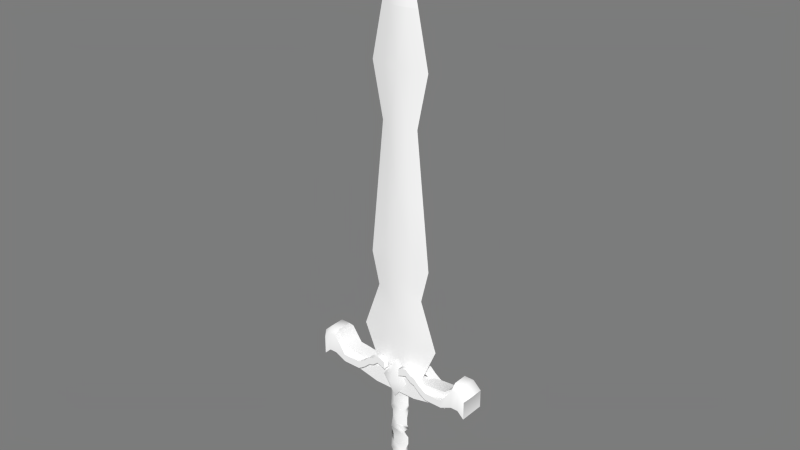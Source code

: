 # Source: sg-sword12.blend  (saved by Blender 2.74.0; exported with 4.5.12 LTS)
import bpy
from mathutils import Matrix  # noqa: F401  (used for matrix-valued properties, if any)

bpy.ops.wm.read_factory_settings(use_empty=True)
scene = bpy.context.scene
scene.name = 'SG___Sword12_'

# ---- collections
col_collection_1 = bpy.data.collections.new('Collection 1'); scene.collection.children.link(col_collection_1)

# ---- materials (node trees are filled in below, after node groups)
mat_symmetry = bpy.data.materials.new('Symmetry')
mat_symmetry.alpha_threshold = 0.0
mat_symmetry.use_transparent_shadow = False
mat_symmetry.diffuse_color = (1.0, 1.0, 1.0, 1.0)
mat_symmetry.specular_color = (0.2, 0.2, 0.2)
mat_symmetry.roughness = 0.5

# ---- material node trees

# ---- world
world_world = bpy.data.worlds.new('World'); scene.world = world_world
world_world.color = (0.2, 0.2, 0.2)
world_world.use_sun_shadow = False
world_world.sun_shadow_jitter_overblur = 0.0
world_world.cycles.sampling_method = 'MANUAL'
world_world.cycles.sample_map_resolution = 256

# ---- meshes
me_symmetry = bpy.data.meshes.new('Symmetry')
me_symmetry.from_pydata([(0.2381, 17.74, 87.76), (34.11, 17.74, 37.96), (-0.2381, 17.74, -11.16), (-34.11, 17.74, 38.65), (6.963e-16, 36.25, 38.3), (0.2381, -17.74, 87.76), (34.11, -17.74, 37.96), (-0.2381, -17.74, -11.16), (-34.11, -17.74, 38.65), (6.963e-16, -36.25, 38.3), (-36.77, -17.59, 6.654), (-36.77, -17.59, 52.11), (36.77, -17.59, 6.654), (36.77, -17.59, 52.11), (36.77, 17.59, 6.654), (36.77, 17.59, 52.11), (-36.77, 17.59, 6.654), (-36.77, 17.59, 52.11), (56.45, -17.59, 6.654), (56.45, -17.59, 52.11), (56.45, 17.59, 6.654), (56.45, 17.59, 52.11), (-56.45, -17.59, 6.654), (-56.45, -17.59, 52.11), (-56.45, 17.59, 6.654), (-56.45, 17.59, 52.11), (104.7, -17.59, 17.25), (104.7, -17.59, 62.71), (104.7, 17.59, 17.25), (104.7, 17.59, 62.71), (-104.7, -17.59, 17.25), (-104.7, -17.59, 62.71), (-104.7, 17.59, 17.25), (-104.7, 17.59, 62.71), (145.4, -17.59, 21.0), (145.4, -17.59, 66.46), (145.4, 17.59, 21.0), (145.4, 17.59, 66.46), (-145.4, -17.59, 21.0), (-145.4, -17.59, 66.46), (-145.4, 17.59, 21.0), (-145.4, 17.59, 66.46), (173.9, -17.59, 44.63), (173.9, -17.59, 90.09), (173.9, 17.59, 44.63), (173.9, 17.59, 90.09), (-173.9, -17.59, 44.63), (-173.9, -17.59, 90.09), (-173.9, 17.59, 44.63), (-173.9, 17.59, 90.09), (192.3, -17.59, 44.63), (173.9, 31.59, 44.63), (192.3, 17.59, 44.63), (173.9, 31.59, 90.09), (-192.3, -17.59, 44.63), (192.3, 31.59, 44.63), (-192.3, 17.59, 44.63), (192.3, 31.59, 90.09), (208.9, -17.59, 28.92), (208.9, -17.59, 74.38), (208.9, 17.59, 28.92), (208.9, 17.59, 74.38), (-208.9, -17.59, 28.92), (-208.9, -17.59, 74.38), (-208.9, 17.59, 28.92), (-208.9, 17.59, 74.38), (208.9, 31.59, 28.92), (208.9, 31.59, 74.38), (173.9, -17.59, 104.1), (173.9, 17.59, 104.1), (197.9, -17.59, 104.1), (197.9, 17.59, 104.1), (218.5, -17.59, 84.52), (218.5, 17.59, 84.52), (173.9, -31.59, 44.63), (173.9, -31.59, 90.09), (192.3, -31.59, 44.63), (192.3, -31.59, 90.09), (208.9, -31.59, 28.92), (208.9, -31.59, 74.38), (-173.9, -31.59, 44.63), (-173.9, -31.59, 90.09), (-192.3, -31.59, 44.63), (-192.3, -31.59, 90.09), (-208.9, -31.59, 28.92), (-208.9, -31.59, 74.38), (-173.9, -17.59, 104.1), (-173.9, 17.59, 104.1), (-197.9, -17.59, 104.1), (-197.9, 17.59, 104.1), (-218.5, -17.59, 84.52), (-218.5, 17.59, 84.52), (-173.9, 31.59, 44.63), (-173.9, 31.59, 90.09), (-192.3, 31.59, 44.63), (-192.3, 31.59, 90.09), (-208.9, 31.59, 28.92), (-208.9, 31.59, 74.38), (145.1, 17.59, 31.1), (145.1, 17.59, 49.3), (145.1, 31.59, 31.1), (145.1, 31.59, 49.3), (145.1, -17.59, 31.1), (145.1, -17.59, 49.3), (145.1, -31.59, 31.1), (145.1, -31.59, 49.3), (-145.1, -17.59, 31.1), (-145.1, -17.59, 49.3), (-145.1, -31.59, 31.1), (-145.1, -31.59, 49.3), (-145.1, 17.59, 31.1), (-145.1, 17.59, 49.3), (-145.1, 31.59, 31.1), (-145.1, 31.59, 49.3), (100.5, 17.59, 31.1), (100.5, 17.59, 49.3), (100.5, 31.59, 31.1), (100.5, 31.59, 49.3), (100.5, -17.59, 31.1), (100.5, -17.59, 49.3), (100.5, -31.59, 31.1), (100.5, -31.59, 49.3), (-100.5, -17.59, 31.1), (-100.5, -17.59, 49.3), (-100.5, -31.59, 31.1), (-100.5, -31.59, 49.3), (-100.5, 17.59, 31.1), (-100.5, 17.59, 49.3), (-100.5, 31.59, 31.1), (-100.5, 31.59, 49.3), (93.63, 17.59, 35.23), (93.63, 17.59, 53.43), (93.63, 31.59, 35.23), (93.63, 31.59, 53.43), (93.63, -17.59, 35.23), (93.63, -17.59, 53.43), (93.63, -31.59, 35.23), (93.63, -31.59, 53.43), (-93.63, -17.59, 35.23), (-93.63, -17.59, 53.43), (-93.63, -31.59, 35.23), (-93.63, -31.59, 53.43), (-93.63, 17.59, 35.23), (-93.63, 17.59, 53.43), (-93.63, 31.59, 35.23), (-93.63, 31.59, 53.43), (80.63, 17.59, 44.25), (80.63, 17.59, 62.45), (80.63, 31.59, 44.25), (80.63, 31.59, 62.45), (80.63, -17.59, 44.25), (80.63, -17.59, 62.45), (80.63, -31.59, 44.25), (80.63, -31.59, 62.45), (-80.63, -17.59, 44.25), (-80.63, -17.59, 62.45), (-80.63, -31.59, 44.25), (-80.63, -31.59, 62.45), (-80.63, 17.59, 44.25), (-80.63, 17.59, 62.45), (-80.63, 31.59, 44.25), (-80.63, 31.59, 62.45), (67.63, 17.59, 56.6), (67.63, 17.59, 74.8), (67.63, 31.59, 56.6), (67.63, 31.59, 74.8), (67.63, -17.59, 56.6), (67.63, -17.59, 74.8), (67.63, -31.59, 56.6), (67.63, -31.59, 74.8), (-67.63, -17.59, 56.6), (-67.63, -17.59, 74.8), (-67.63, -31.59, 56.6), (-67.63, -31.59, 74.8), (-67.63, 17.59, 56.6), (-67.63, 17.59, 74.8), (-67.63, 31.59, 56.6), (-67.63, 31.59, 74.8), (56.13, 17.59, 60.01), (56.13, 17.59, 78.22), (56.13, 31.59, 60.01), (56.13, 31.59, 78.22), (56.13, -17.59, 60.01), (56.13, -17.59, 78.22), (56.13, -31.59, 60.01), (56.13, -31.59, 78.22), (-56.13, -17.59, 60.01), (-56.13, -17.59, 78.22), (-56.13, -31.59, 60.01), (-56.13, -31.59, 78.22), (-56.13, 17.59, 60.01), (-56.13, 17.59, 78.22), (-56.13, 31.59, 60.01), (-56.13, 31.59, 78.22), (41.93, 17.59, 71.44), (41.93, 17.59, 89.64), (41.93, 31.59, 71.44), (41.93, 31.59, 89.64), (41.93, -17.59, 71.44), (41.93, -17.59, 89.64), (41.93, -31.59, 71.44), (41.93, -31.59, 89.64), (-41.93, -17.59, 71.44), (-41.93, -17.59, 89.64), (-41.93, -31.59, 71.44), (-41.93, -31.59, 89.64), (-41.93, 17.59, 71.44), (-41.93, 17.59, 89.64), (-41.93, 31.59, 71.44), (-41.93, 31.59, 89.64), (21.33, 17.59, 63.13), (21.33, 17.59, 81.33), (21.33, 31.59, 63.13), (21.33, 31.59, 81.33), (21.33, -17.59, 63.13), (21.33, -17.59, 81.33), (21.33, -31.59, 63.13), (21.33, -31.59, 81.33), (-21.33, -17.59, 63.13), (-21.33, -17.59, 81.33), (-21.33, -31.59, 63.13), (-21.33, -31.59, 81.33), (-21.33, 17.59, 63.13), (-21.33, 17.59, 81.33), (-21.33, 31.59, 63.13), (-21.33, 31.59, 81.33), (-19.56, -9.365, -233.9), (19.56, -9.365, -233.9), (19.56, 9.365, -233.9), (-19.56, 9.365, -233.9), (-20.96, -10.28, -233.9), (20.96, -10.28, -233.9), (20.96, 10.28, -233.9), (-20.96, 10.28, -233.9), (-26.47, -12.98, -244.7), (26.47, -12.98, -244.7), (26.47, 12.98, -244.7), (-26.47, 12.98, -244.7), (0.0, -1.099e-15, -279.2), (0.0, -1.099e-15, -279.2), (0.0, -1.099e-15, -279.2), (0.0, -1.099e-15, -279.2), (-1.062e-15, 0.0, 10.45), (0.0, 0.0, 1146.0), (34.9, 0.0, 10.45), (46.53, 0.0, 10.45), (46.53, 0.0, 924.5), (46.53, 0.0, 924.5), (1.425e-15, 10.54, 10.45), (1.425e-15, 10.54, 10.45), (1.425e-15, 10.54, 924.5), (1.425e-15, 10.54, 924.5), (-34.9, 1.305e-15, 10.45), (-46.53, 1.721e-15, 10.45), (-46.53, 1.721e-15, 924.5), (-46.53, 1.721e-15, 924.5), (-5.927e-15, -10.54, 10.45), (-5.927e-15, -10.54, 10.45), (-5.927e-15, -10.54, 924.5), (-5.927e-15, -10.54, 924.5), (61.05, 0.0, 262.4), (2.303e-15, 10.54, 257.6), (-61.05, 1.721e-15, 262.4), (-9.389e-15, -10.54, 257.6), (103.8, 0.0, 143.7), (4.069e-15, 10.54, 141.9), (-103.8, 1.721e-15, 143.7), (-1.221e-14, -10.54, 141.9), (80.58, 0.0, 342.7), (2.887e-15, 10.54, 373.4), (-80.58, 1.721e-15, 342.7), (-1.114e-14, -10.54, 373.4), (46.53, 0.0, 668.2), (1.539e-15, 10.54, 659.5), (-46.53, 1.721e-15, 668.2), (-7.509e-15, -10.54, 659.5), (19.39, 0.0, 10.45), (23.27, 7.028, 10.45), (8.265e-16, 5.857, 10.45), (75.16, 0.0, 77.09), (45.65, 7.028, 141.9), (3.306e-15, 10.54, 77.09), (23.27, 7.028, 10.45), (23.27, 0.0, 1035.0), (8.265e-16, 5.857, 1017.0), (23.27, 7.028, 924.5), (-23.27, 7.028, 10.45), (-19.39, 6.661e-16, 10.45), (-45.65, 7.028, 141.9), (-75.16, 1.721e-15, 77.09), (-23.27, 7.028, 10.45), (-23.27, 8.607e-16, 1035.0), (-23.27, 7.028, 924.5), (-23.27, -7.028, 10.45), (-3.306e-15, -5.857, 10.45), (-45.65, -7.028, 141.9), (-9.919e-15, -10.54, 77.09), (-23.27, -7.028, 10.45), (-3.306e-15, -5.857, 1017.0), (-23.27, -7.028, 924.5), (23.27, -7.028, 10.45), (-1.176e-14, -10.54, 796.3), (23.27, -7.028, 924.5), (73.54, 0.0, 796.3), (25.39, -7.028, 659.5), (23.27, -7.028, 924.5), (70.81, 0.0, 302.6), (36.94, 7.028, 373.4), (1.653e-15, 10.54, 302.6), (34.42, 7.028, 257.6), (-36.94, 7.028, 373.4), (-70.81, 1.721e-15, 302.6), (-34.42, 7.028, 257.6), (-36.94, -7.028, 373.4), (-9.919e-15, -10.54, 302.6), (-34.42, -7.028, 257.6), (82.42, 0.0, 203.1), (45.65, -7.028, 141.9), (-1.157e-14, -10.54, 203.1), (34.42, -7.028, 257.6), (3.306e-15, 10.54, 203.1), (-82.42, 1.721e-15, 203.1), (23.27, -7.028, 10.45), (36.94, -7.028, 373.4), (63.55, 0.0, 505.4), (25.39, 7.028, 659.5), (1.653e-15, 10.54, 505.4), (-25.39, 7.028, 659.5), (-63.55, 1.721e-15, 505.4), (-25.39, -7.028, 659.5), (-9.919e-15, -10.54, 505.4), (23.27, 7.028, 924.5), (2.613e-15, 10.54, 796.3), (-23.27, 7.028, 924.5), (-73.54, 1.721e-15, 796.3), (-23.27, -7.028, 924.5), (15.51, 4.685, 10.45), (37.58, 7.028, 77.09), (15.51, 4.685, 998.5), (-15.51, 4.685, 10.45), (-37.58, 7.028, 77.09), (-15.51, 4.685, 998.5), (-15.51, -4.685, 10.45), (-37.58, -7.028, 77.09), (-15.51, -4.685, 998.5), (15.51, -4.685, 10.45), (36.77, -7.028, 796.3), (15.51, -4.685, 998.5), (35.41, 7.028, 302.6), (-35.41, 7.028, 302.6), (-35.41, -7.028, 302.6), (41.21, -7.028, 203.1), (41.21, 7.028, 203.1), (-41.21, 7.028, 203.1), (-41.21, -7.028, 203.1), (37.58, -7.028, 77.09), (35.41, -7.028, 302.6), (31.78, 7.028, 505.4), (-31.78, 7.028, 505.4), (-31.78, -7.028, 505.4), (31.78, -7.028, 505.4), (36.77, 7.028, 796.3), (-36.77, 7.028, 796.3), (-36.77, -7.028, 796.3), (-19.56, -9.365, 9.371), (19.56, -9.365, 9.371), (19.56, 9.365, 9.371), (-19.56, 9.365, 9.371), (-3.651, -15.62, -10.9), (-3.651, -15.62, -31.17), (-19.56, -9.365, -51.44), (-24.0, 2.376, -71.7), (-24.0, 2.376, -91.97), (-19.56, -9.365, -112.2), (-3.651, -15.62, -132.5), (-3.651, -15.62, -152.8), (-19.56, -9.365, -173.0), (-24.0, 2.376, -193.3), (-24.0, 2.376, -213.6), (-19.56, -9.365, -233.9), (24.0, 2.376, -10.9), (24.0, 2.376, -31.17), (19.56, -9.365, -51.44), (3.651, -15.62, -71.7), (3.651, -15.62, -91.97), (19.56, -9.365, -112.2), (24.0, 2.376, -132.5), (24.0, 2.376, -152.8), (19.56, -9.365, -173.0), (3.651, -15.62, -193.3), (3.651, -15.62, -213.6), (19.56, -9.365, -233.9), (3.651, 15.62, -10.9), (3.651, 15.62, -31.17), (19.56, 9.365, -51.44), (24.0, -2.376, -71.7), (24.0, -2.376, -91.97), (19.56, 9.365, -112.2), (3.651, 15.62, -132.5), (3.651, 15.62, -152.8), (19.56, 9.365, -173.0), (24.0, -2.376, -193.3), (24.0, -2.376, -213.6), (19.56, 9.365, -233.9), (-24.0, -2.376, -10.9), (-24.0, -2.376, -31.17), (-19.56, 9.365, -51.44), (-3.651, 15.62, -71.7), (-3.651, 15.62, -91.97), (-19.56, 9.365, -112.2), (-24.0, -2.376, -132.5), (-24.0, -2.376, -152.8), (-19.56, 9.365, -173.0), (-3.651, 15.62, -193.3), (-3.651, 15.62, -213.6), (-19.56, 9.365, -233.9)], [], [(3, 2, 1, 0), (1, 2, 4), (2, 3, 4), (3, 0, 4), (0, 1, 4), (6, 7, 8, 5), (7, 6, 9), (8, 7, 9), (5, 8, 9), (6, 5, 9), (12, 13, 11, 10), (60, 61, 59, 58), (16, 17, 15, 14), (62, 63, 65, 64), (13, 15, 17, 11), (14, 12, 10, 16), (14, 20, 18, 12), (15, 21, 20, 14), (13, 19, 21, 15), (12, 18, 19, 13), (10, 22, 24, 16), (11, 23, 22, 10), (17, 25, 23, 11), (16, 24, 25, 17), (20, 28, 26, 18), (21, 29, 28, 20), (19, 27, 29, 21), (18, 26, 27, 19), (22, 30, 32, 24), (23, 31, 30, 22), (25, 33, 31, 23), (24, 32, 33, 25), (28, 36, 34, 26), (29, 37, 36, 28), (27, 35, 37, 29), (26, 34, 35, 27), (30, 38, 40, 32), (31, 39, 38, 30), (33, 41, 39, 31), (32, 40, 41, 33), (36, 44, 42, 34), (37, 45, 44, 36), (35, 43, 45, 37), (34, 42, 43, 35), (38, 46, 48, 40), (39, 47, 46, 38), (41, 49, 47, 39), (40, 48, 49, 41), (44, 52, 50, 42), (53, 57, 55, 51), (68, 70, 71, 69), (74, 76, 77, 75), (46, 54, 56, 48), (81, 83, 82, 80), (87, 89, 88, 86), (92, 94, 95, 93), (52, 60, 58, 50), (57, 67, 66, 55), (70, 72, 73, 71), (76, 78, 79, 77), (54, 62, 64, 56), (83, 85, 84, 82), (89, 91, 90, 88), (94, 96, 97, 95), (211, 213, 212, 210), (44, 51, 55, 52), (60, 66, 67, 61), (52, 55, 66, 60), (43, 68, 69, 45), (61, 73, 72, 59), (214, 216, 217, 215), (50, 76, 74, 42), (58, 78, 76, 50), (59, 79, 78, 58), (219, 221, 220, 218), (46, 80, 82, 54), (62, 84, 85, 63), (54, 82, 84, 62), (49, 87, 86, 47), (63, 90, 91, 65), (222, 224, 225, 223), (56, 94, 92, 48), (64, 96, 94, 56), (65, 97, 96, 64), (75, 77, 70, 68), (69, 71, 57, 53), (86, 88, 83, 81), (93, 95, 89, 87), (77, 79, 72, 70), (71, 73, 67, 57), (88, 90, 85, 83), (95, 97, 91, 89), (43, 75, 68), (69, 53, 45), (81, 47, 86), (87, 49, 93), (72, 79, 59), (67, 73, 61), (85, 90, 63), (97, 65, 91), (45, 99, 98, 44), (53, 101, 99, 45), (51, 100, 101, 53), (44, 98, 100, 51), (42, 102, 103, 43), (74, 104, 102, 42), (75, 105, 104, 74), (43, 103, 105, 75), (47, 107, 106, 46), (81, 109, 107, 47), (80, 108, 109, 81), (46, 106, 108, 80), (48, 110, 111, 49), (92, 112, 110, 48), (93, 113, 112, 92), (49, 111, 113, 93), (99, 115, 114, 98), (101, 117, 115, 99), (100, 116, 117, 101), (98, 114, 116, 100), (102, 118, 119, 103), (104, 120, 118, 102), (105, 121, 120, 104), (103, 119, 121, 105), (107, 123, 122, 106), (109, 125, 123, 107), (108, 124, 125, 109), (106, 122, 124, 108), (110, 126, 127, 111), (112, 128, 126, 110), (113, 129, 128, 112), (111, 127, 129, 113), (115, 131, 130, 114), (117, 133, 131, 115), (116, 132, 133, 117), (114, 130, 132, 116), (118, 134, 135, 119), (120, 136, 134, 118), (121, 137, 136, 120), (119, 135, 137, 121), (123, 139, 138, 122), (125, 141, 139, 123), (124, 140, 141, 125), (122, 138, 140, 124), (126, 142, 143, 127), (128, 144, 142, 126), (129, 145, 144, 128), (127, 143, 145, 129), (131, 147, 146, 130), (133, 149, 147, 131), (132, 148, 149, 133), (130, 146, 148, 132), (134, 150, 151, 135), (136, 152, 150, 134), (137, 153, 152, 136), (135, 151, 153, 137), (139, 155, 154, 138), (141, 157, 155, 139), (140, 156, 157, 141), (138, 154, 156, 140), (142, 158, 159, 143), (144, 160, 158, 142), (145, 161, 160, 144), (143, 159, 161, 145), (147, 163, 162, 146), (149, 165, 163, 147), (148, 164, 165, 149), (146, 162, 164, 148), (150, 166, 167, 151), (152, 168, 166, 150), (153, 169, 168, 152), (151, 167, 169, 153), (155, 171, 170, 154), (157, 173, 171, 155), (156, 172, 173, 157), (154, 170, 172, 156), (158, 174, 175, 159), (160, 176, 174, 158), (161, 177, 176, 160), (159, 175, 177, 161), (163, 179, 178, 162), (165, 181, 179, 163), (164, 180, 181, 165), (162, 178, 180, 164), (166, 182, 183, 167), (168, 184, 182, 166), (169, 185, 184, 168), (167, 183, 185, 169), (171, 187, 186, 170), (173, 189, 187, 171), (172, 188, 189, 173), (170, 186, 188, 172), (174, 190, 191, 175), (176, 192, 190, 174), (177, 193, 192, 176), (175, 191, 193, 177), (179, 195, 194, 178), (181, 197, 195, 179), (180, 196, 197, 181), (178, 194, 196, 180), (182, 198, 199, 183), (184, 200, 198, 182), (185, 201, 200, 184), (183, 199, 201, 185), (187, 203, 202, 186), (189, 205, 203, 187), (188, 204, 205, 189), (186, 202, 204, 188), (190, 206, 207, 191), (192, 208, 206, 190), (193, 209, 208, 192), (191, 207, 209, 193), (195, 211, 210, 194), (197, 213, 211, 195), (196, 212, 213, 197), (194, 210, 212, 196), (198, 214, 215, 199), (200, 216, 214, 198), (201, 217, 216, 200), (199, 215, 217, 201), (203, 219, 218, 202), (205, 221, 219, 203), (204, 220, 221, 205), (202, 218, 220, 204), (206, 222, 223, 207), (208, 224, 222, 206), (209, 225, 224, 208), (207, 223, 225, 209), (240, 239, 238, 241), (228, 232, 233, 229), (227, 231, 232, 228), (226, 230, 231, 227), (229, 233, 230, 226), (232, 236, 237, 233), (231, 235, 236, 232), (230, 234, 235, 231), (233, 237, 234, 230), (236, 240, 241, 237), (235, 239, 240, 236), (234, 238, 239, 235), (237, 241, 238, 234), (278, 336, 276, 242), (276, 336, 277, 244), (277, 336, 278, 248), (282, 337, 279, 245), (279, 337, 280, 264), (280, 337, 281, 265), (281, 337, 282, 249), (285, 338, 283, 247), (283, 338, 284, 243), (284, 338, 285, 251), (287, 339, 278, 242), (278, 339, 286, 248), (286, 339, 287, 252), (290, 340, 281, 249), (281, 340, 288, 265), (288, 340, 289, 266), (289, 340, 290, 253), (292, 341, 284, 251), (284, 341, 291, 243), (291, 341, 292, 255), (294, 342, 287, 242), (287, 342, 293, 252), (293, 342, 294, 256), (297, 343, 289, 253), (289, 343, 295, 266), (295, 343, 296, 267), (296, 343, 297, 257), (299, 344, 291, 255), (291, 344, 298, 243), (298, 344, 299, 259), (276, 345, 294, 242), (294, 345, 300, 256), (300, 345, 276, 244), (304, 346, 301, 275), (301, 346, 302, 258), (302, 346, 303, 246), (303, 346, 304, 272), (305, 347, 298, 259), (298, 347, 283, 243), (283, 347, 305, 247), (309, 348, 306, 260), (306, 348, 307, 268), (307, 348, 308, 269), (308, 348, 309, 261), (312, 349, 308, 261), (308, 349, 310, 269), (310, 349, 311, 270), (311, 349, 312, 262), (315, 350, 311, 262), (311, 350, 313, 270), (313, 350, 314, 271), (314, 350, 315, 263), (319, 351, 316, 260), (316, 351, 317, 264), (317, 351, 318, 267), (318, 351, 319, 263), (280, 352, 316, 264), (316, 352, 309, 260), (309, 352, 320, 261), (320, 352, 280, 265), (288, 353, 320, 265), (320, 353, 312, 261), (312, 353, 321, 262), (321, 353, 288, 266), (295, 354, 321, 266), (321, 354, 315, 262), (315, 354, 318, 263), (318, 354, 295, 267), (317, 355, 279, 264), (279, 355, 322, 245), (322, 355, 296, 257), (296, 355, 317, 267), (323, 356, 306, 268), (306, 356, 319, 260), (319, 356, 314, 263), (314, 356, 323, 271), (307, 357, 324, 268), (324, 357, 325, 272), (325, 357, 326, 273), (326, 357, 307, 269), (310, 358, 326, 269), (326, 358, 327, 273), (327, 358, 328, 274), (328, 358, 310, 270), (313, 359, 328, 270), (328, 359, 329, 274), (329, 359, 330, 275), (330, 359, 313, 271), (304, 360, 324, 272), (324, 360, 323, 268), (323, 360, 330, 271), (330, 360, 304, 275), (325, 361, 303, 272), (303, 361, 331, 246), (331, 361, 332, 250), (332, 361, 325, 273), (327, 362, 332, 273), (332, 362, 333, 250), (333, 362, 334, 254), (334, 362, 327, 274), (329, 363, 334, 274), (334, 363, 335, 254), (335, 363, 301, 258), (301, 363, 329, 275), (403, 391, 379, 415), (395, 396, 408, 407), (396, 397, 409, 408), (397, 398, 410, 409), (394, 395, 407, 406), (399, 400, 412, 411), (400, 401, 413, 412), (401, 402, 414, 413), (398, 399, 411, 410), (402, 403, 415, 414), (366, 392, 404, 367), (392, 393, 405, 404), (393, 394, 406, 405), (381, 382, 394, 393), (382, 383, 395, 394), (383, 384, 396, 395), (384, 385, 397, 396), (385, 386, 398, 397), (386, 387, 399, 398), (387, 388, 400, 399), (388, 389, 401, 400), (389, 390, 402, 401), (390, 391, 403, 402), (365, 380, 392, 366), (380, 381, 393, 392), (378, 379, 391, 390), (368, 369, 381, 380), (369, 370, 382, 381), (370, 371, 383, 382), (371, 372, 384, 383), (372, 373, 385, 384), (373, 374, 386, 385), (374, 375, 387, 386), (375, 376, 388, 387), (376, 377, 389, 388), (377, 378, 390, 389), (364, 368, 380, 365), (413, 414, 378, 377), (414, 415, 379, 378), (367, 404, 368, 364), (404, 405, 369, 368), (405, 406, 370, 369), (406, 407, 371, 370), (407, 408, 372, 371), (408, 409, 373, 372), (409, 410, 374, 373), (410, 411, 375, 374), (411, 412, 376, 375), (412, 413, 377, 376)])
me_symmetry.polygons.foreach_set('use_smooth', [True] * 394)
_k = set([(0, 1), (0, 3), (1, 2), (2, 3), (5, 6), (5, 8), (6, 7), (7, 8), (10, 12), (10, 22), (11, 13), (11, 23), (12, 18), (13, 19), (14, 16), (14, 20), (15, 17), (15, 21), (16, 24), (17, 25), (18, 26), (19, 27), (20, 28), (21, 29), (22, 30), (23, 31), (24, 32), (25, 33), (26, 34), (27, 35), (28, 36), (29, 37), (30, 38), (31, 39), (32, 40), (33, 41), (34, 42), (35, 43), (36, 44), (37, 45), (38, 46), (39, 47), (40, 48), (41, 49), (42, 43), (42, 102), (43, 103), (44, 45), (44, 98), (45, 99), (46, 47), (46, 106), (47, 107), (48, 49), (48, 110), (49, 111), (51, 55), (51, 100), (53, 69), (53, 101), (55, 66), (58, 60), (58, 78), (60, 66), (62, 64), (62, 84), (64, 96), (66, 67), (67, 73), (68, 69), (68, 75), (72, 73), (72, 79), (74, 76), (74, 104), (75, 105), (76, 78), (78, 79), (80, 82), (80, 108), (81, 86), (81, 109), (82, 84), (84, 85), (85, 90), (86, 87), (87, 93), (90, 91), (91, 97), (92, 94), (92, 112), (93, 113), (94, 96), (96, 97), (98, 114), (99, 115), (100, 116), (101, 117), (102, 118), (103, 119), (104, 120), (105, 121), (106, 122), (107, 123), (108, 124), (109, 125), (110, 126), (111, 127), (112, 128), (113, 129), (114, 130), (115, 131), (116, 132), (117, 133), (118, 134), (119, 135), (120, 136), (121, 137), (122, 138), (123, 139), (124, 140), (125, 141), (126, 142), (127, 143), (128, 144), (129, 145), (130, 146), (131, 147), (132, 148), (133, 149), (134, 150), (135, 151), (136, 152), (137, 153), (138, 154), (139, 155), (140, 156), (141, 157), (142, 158), (143, 159), (144, 160), (145, 161), (146, 162), (147, 163), (148, 164), (149, 165), (150, 166), (151, 167), (152, 168), (153, 169), (154, 170), (155, 171), (156, 172), (157, 173), (158, 174), (159, 175), (160, 176), (161, 177), (162, 178), (163, 179), (164, 180), (165, 181), (166, 182), (167, 183), (168, 184), (169, 185), (170, 186), (171, 187), (172, 188), (173, 189), (174, 190), (175, 191), (176, 192), (177, 193), (178, 194), (179, 195), (180, 196), (181, 197), (182, 198), (183, 199), (184, 200), (185, 201), (186, 202), (187, 203), (188, 204), (189, 205), (190, 206), (191, 207), (192, 208), (193, 209), (194, 210), (195, 211), (196, 212), (197, 213), (198, 214), (199, 215), (200, 216), (201, 217), (202, 218), (203, 219), (204, 220), (205, 221), (206, 222), (207, 223), (208, 224), (209, 225), (210, 211), (210, 212), (212, 213), (214, 215), (214, 216), (216, 217), (218, 219), (218, 220), (220, 221), (222, 223), (222, 224), (224, 225), (238, 239), (238, 241), (239, 240), (240, 241), (243, 283), (243, 291), (245, 279), (246, 303), (247, 283), (253, 289), (254, 334), (255, 291), (260, 306), (260, 316), (262, 311), (262, 321), (264, 279), (264, 316), (266, 289), (266, 321), (268, 306), (268, 324), (270, 311), (270, 328), (272, 303), (272, 324), (274, 328), (274, 334), (365, 380), (367, 404), (370, 371), (371, 372), (372, 373), (376, 377), (377, 378), (378, 379), (379, 391), (379, 415), (380, 381), (385, 386), (386, 387), (387, 388), (391, 403), (394, 395), (395, 396), (396, 397), (400, 401), (401, 402), (402, 403), (403, 415), (404, 405), (405, 406), (410, 411), (411, 412)])
me_symmetry.attributes.new('sharp_edge', 'BOOLEAN', 'EDGE').data.foreach_set('value', [ (min(e.vertices), max(e.vertices)) in _k for e in me_symmetry.edges])
_uv = me_symmetry.uv_layers.new(name='0')
_uv.uv.foreach_set('vector', [0.8489, 0.9403, 0.8839, 0.8885, 0.9193, 0.9395, 0.8844, 0.9913, 0.56, 0.05973, 0.5955, 0.008708, 0.5952, 0.06009, 0.5955, 0.008708, 0.6305, 0.06045, 0.5952, 0.06009, 0.6305, 0.06045, 0.595, 0.1115, 0.5952, 0.06009, 0.595, 0.1115, 0.56, 0.05973, 0.5952, 0.06009, 0.6478, 0.05973, 0.6833, 0.008708, 0.7183, 0.06045, 0.6828, 0.1115, 0.5072, 0.008708, 0.5427, 0.05973, 0.5074, 0.06009, 0.4722, 0.06045, 0.5072, 0.008708, 0.5074, 0.06009, 0.5077, 0.1115, 0.4722, 0.06045, 0.5074, 0.06009, 0.5427, 0.05973, 0.5077, 0.1115, 0.5074, 0.06009, 0.6899, 0.8005, 0.6899, 0.8477, 0.6139, 0.8477, 0.6139, 0.8005, 0.7499, 0.4849, 0.7499, 0.5321, 0.7136, 0.5321, 0.7136, 0.4849, 0.6899, 0.9046, 0.6899, 0.9518, 0.6139, 0.9518, 0.6139, 0.9046, 0.8325, 0.4849, 0.8325, 0.5321, 0.7962, 0.5321, 0.7962, 0.4849, 0.6899, 0.1289, 0.6899, 0.1654, 0.6139, 0.1654, 0.6139, 0.1289, 0.7259, 0.732, 0.7259, 0.7686, 0.65, 0.7686, 0.65, 0.732, 0.7259, 0.732, 0.7463, 0.732, 0.7463, 0.7686, 0.7259, 0.7686, 0.6139, 0.9518, 0.5936, 0.9518, 0.5936, 0.9046, 0.6139, 0.9046, 0.6899, 0.1289, 0.7102, 0.1289, 0.7102, 0.1654, 0.6899, 0.1654, 0.6899, 0.8005, 0.7102, 0.8005, 0.7102, 0.8477, 0.6899, 0.8477, 0.65, 0.7686, 0.6296, 0.7686, 0.6296, 0.732, 0.65, 0.732, 0.6139, 0.8477, 0.5936, 0.8477, 0.5936, 0.8005, 0.6139, 0.8005, 0.6139, 0.1654, 0.5936, 0.1654, 0.5936, 0.1289, 0.6139, 0.1289, 0.6899, 0.9046, 0.7102, 0.9046, 0.7102, 0.9518, 0.6899, 0.9518, 0.7463, 0.732, 0.7961, 0.732, 0.7961, 0.7686, 0.7463, 0.7686, 0.5936, 0.9518, 0.5437, 0.9629, 0.5437, 0.9156, 0.5936, 0.9046, 0.7102, 0.1289, 0.76, 0.1289, 0.76, 0.1654, 0.7102, 0.1654, 0.7102, 0.8005, 0.76, 0.8115, 0.76, 0.8588, 0.7102, 0.8477, 0.6296, 0.7686, 0.5798, 0.7686, 0.5798, 0.732, 0.6296, 0.732, 0.5936, 0.8477, 0.5437, 0.8588, 0.5437, 0.8115, 0.5936, 0.8005, 0.5936, 0.1654, 0.5437, 0.1654, 0.5437, 0.1289, 0.5936, 0.1289, 0.7102, 0.9046, 0.76, 0.9156, 0.76, 0.9629, 0.7102, 0.9518, 0.7961, 0.732, 0.8381, 0.732, 0.8381, 0.7686, 0.7961, 0.7686, 0.5437, 0.9629, 0.5017, 0.9667, 0.5017, 0.9195, 0.5437, 0.9156, 0.76, 0.1289, 0.802, 0.1289, 0.802, 0.1654, 0.76, 0.1654, 0.76, 0.8115, 0.802, 0.8154, 0.802, 0.8627, 0.76, 0.8588, 0.5798, 0.7686, 0.5378, 0.7686, 0.5378, 0.732, 0.5798, 0.732, 0.5437, 0.8588, 0.5017, 0.8627, 0.5017, 0.8154, 0.5437, 0.8115, 0.5437, 0.1654, 0.5017, 0.1654, 0.5017, 0.1289, 0.5437, 0.1289, 0.76, 0.9156, 0.802, 0.9195, 0.802, 0.9667, 0.76, 0.9629, 0.8381, 0.732, 0.8676, 0.732, 0.8676, 0.7686, 0.8381, 0.7686, 0.5017, 0.9667, 0.4722, 0.9913, 0.4722, 0.9441, 0.5017, 0.9195, 0.802, 0.1289, 0.8315, 0.1289, 0.8315, 0.1654, 0.802, 0.1654, 0.802, 0.8154, 0.8315, 0.84, 0.8315, 0.8872, 0.802, 0.8627, 0.5378, 0.7686, 0.5083, 0.7686, 0.5083, 0.732, 0.5378, 0.732, 0.5017, 0.8627, 0.4722, 0.8872, 0.4722, 0.84, 0.5017, 0.8154, 0.5017, 0.1654, 0.4722, 0.1654, 0.4722, 0.1289, 0.5017, 0.1289, 0.802, 0.9195, 0.8315, 0.9441, 0.8315, 0.9913, 0.802, 0.9667, 0.8676, 0.732, 0.8867, 0.732, 0.8867, 0.7686, 0.8676, 0.7686, 0.5182, 0.4374, 0.4992, 0.4374, 0.4992, 0.3902, 0.5182, 0.3902, 0.8741, 0.6489, 0.8989, 0.6489, 0.8989, 0.6855, 0.8741, 0.6855, 0.6298, 0.1992, 0.6489, 0.1992, 0.6489, 0.2464, 0.6298, 0.2464, 0.5083, 0.7686, 0.4893, 0.7686, 0.4893, 0.732, 0.5083, 0.732, 0.5182, 0.3419, 0.4992, 0.3419, 0.4992, 0.2947, 0.5182, 0.2947, 0.8949, 0.18, 0.8701, 0.18, 0.8701, 0.1434, 0.8949, 0.1434, 0.8509, 0.3902, 0.8699, 0.3902, 0.8699, 0.4374, 0.8509, 0.4374, 0.8867, 0.732, 0.9037, 0.732, 0.9037, 0.7686, 0.8867, 0.7686, 0.4992, 0.4374, 0.4822, 0.4211, 0.4822, 0.3739, 0.4992, 0.3902, 0.8989, 0.6489, 0.9201, 0.6489, 0.9201, 0.6855, 0.8989, 0.6855, 0.6489, 0.1992, 0.6659, 0.1829, 0.6659, 0.2301, 0.6489, 0.2464, 0.4893, 0.7686, 0.4722, 0.7686, 0.4722, 0.732, 0.4893, 0.732, 0.4992, 0.3419, 0.4822, 0.3256, 0.4822, 0.2784, 0.4992, 0.2947, 0.8701, 0.18, 0.8489, 0.18, 0.8489, 0.1434, 0.8701, 0.1434, 0.8699, 0.3902, 0.8869, 0.3739, 0.8869, 0.4211, 0.8699, 0.4374, 0.8916, 0.6153, 0.8772, 0.6153, 0.8772, 0.5964, 0.8916, 0.5964, 0.8676, 0.732, 0.8676, 0.7175, 0.8867, 0.7175, 0.8867, 0.732, 0.7499, 0.4849, 0.7644, 0.4849, 0.7644, 0.5321, 0.7499, 0.5321, 0.8867, 0.732, 0.8867, 0.7175, 0.9037, 0.7175, 0.9037, 0.732, 0.9049, 0.8566, 0.9049, 0.8711, 0.8685, 0.8711, 0.8685, 0.8566, 0.7499, 0.5321, 0.7499, 0.5426, 0.7136, 0.5426, 0.7136, 0.5321, 0.9374, 0.6489, 0.9519, 0.6489, 0.9519, 0.6679, 0.9374, 0.6679, 0.8867, 0.7686, 0.8867, 0.7831, 0.8676, 0.7831, 0.8676, 0.7686, 0.9037, 0.7686, 0.9037, 0.7831, 0.8867, 0.7831, 0.8867, 0.7686, 0.7136, 0.5321, 0.6991, 0.5321, 0.6991, 0.4849, 0.7136, 0.4849, 0.8916, 0.579, 0.8772, 0.579, 0.8772, 0.5601, 0.8916, 0.5601, 0.5083, 0.7686, 0.5083, 0.7831, 0.4893, 0.7831, 0.4893, 0.7686, 0.8325, 0.4849, 0.847, 0.4849, 0.847, 0.5321, 0.8325, 0.5321, 0.4893, 0.7686, 0.4893, 0.7831, 0.4722, 0.7831, 0.4722, 0.7686, 0.7864, 0.09693, 0.7864, 0.1115, 0.75, 0.1115, 0.75, 0.09693, 0.8325, 0.5321, 0.8325, 0.5426, 0.7962, 0.5426, 0.7962, 0.5321, 0.8643, 0.4704, 0.8787, 0.4704, 0.8787, 0.4893, 0.8643, 0.4893, 0.4893, 0.732, 0.4893, 0.7175, 0.5083, 0.7175, 0.5083, 0.732, 0.4722, 0.732, 0.4722, 0.7175, 0.4893, 0.7175, 0.4893, 0.732, 0.7962, 0.5321, 0.7817, 0.5321, 0.7817, 0.4849, 0.7962, 0.4849, 0.6298, 0.2464, 0.6489, 0.2464, 0.6546, 0.2609, 0.6298, 0.2609, 0.8741, 0.6855, 0.8989, 0.6855, 0.8931, 0.7, 0.8741, 0.7, 0.8949, 0.1434, 0.8701, 0.1434, 0.8759, 0.1289, 0.8949, 0.1289, 0.8509, 0.4374, 0.8699, 0.4374, 0.8757, 0.452, 0.8509, 0.452, 0.6489, 0.2464, 0.6659, 0.2301, 0.6759, 0.2406, 0.6546, 0.2609, 0.4934, 0.452, 0.4722, 0.4316, 0.4822, 0.4211, 0.4992, 0.4374, 0.4934, 0.3565, 0.4722, 0.3361, 0.4822, 0.3256, 0.4992, 0.3419, 0.8699, 0.4374, 0.8869, 0.4211, 0.8969, 0.4316, 0.8757, 0.452, 0.9049, 0.8566, 0.9193, 0.8566, 0.9049, 0.8711, 0.8685, 0.8711, 0.8541, 0.8566, 0.8685, 0.8566, 0.7356, 0.09693, 0.75, 0.09693, 0.75, 0.1115, 0.7864, 0.1115, 0.7864, 0.09693, 0.8008, 0.09693, 0.7136, 0.5426, 0.6991, 0.5321, 0.7136, 0.5321, 0.7644, 0.5321, 0.7499, 0.5426, 0.7499, 0.5321, 0.847, 0.5321, 0.8325, 0.5426, 0.8325, 0.5321, 0.7817, 0.5321, 0.7962, 0.5321, 0.7962, 0.5426, 0.8509, 0.3565, 0.8211, 0.3141, 0.8211, 0.2952, 0.8509, 0.3092, 0.8541, 0.8566, 0.8541, 0.8142, 0.8685, 0.8142, 0.8685, 0.8566, 0.5182, 0.3902, 0.548, 0.3761, 0.548, 0.395, 0.5182, 0.4374, 0.8676, 0.732, 0.8379, 0.732, 0.8379, 0.7175, 0.8676, 0.7175, 0.6991, 0.6528, 0.7289, 0.6388, 0.7289, 0.6577, 0.6991, 0.7, 0.8676, 0.7831, 0.8379, 0.7831, 0.8379, 0.7686, 0.8676, 0.7686, 0.6298, 0.2464, 0.6001, 0.204, 0.6001, 0.1851, 0.6298, 0.1992, 0.9049, 0.8566, 0.9049, 0.8142, 0.9193, 0.8142, 0.9193, 0.8566, 0.8568, 0.6213, 0.827, 0.579, 0.827, 0.5601, 0.8568, 0.5741, 0.7356, 0.09693, 0.7356, 0.05456, 0.75, 0.05456, 0.75, 0.09693, 0.5182, 0.2947, 0.548, 0.2806, 0.548, 0.2995, 0.5182, 0.3419, 0.5083, 0.7686, 0.538, 0.7686, 0.538, 0.7831, 0.5083, 0.7831, 0.6932, 0.2305, 0.723, 0.2165, 0.723, 0.2354, 0.6932, 0.2778, 0.5083, 0.7175, 0.538, 0.7175, 0.538, 0.732, 0.5083, 0.732, 0.8509, 0.4374, 0.8211, 0.395, 0.8211, 0.3761, 0.8509, 0.3902, 0.7864, 0.09693, 0.7864, 0.05456, 0.8008, 0.05456, 0.8008, 0.09693, 0.8211, 0.3141, 0.775, 0.3141, 0.775, 0.2952, 0.8211, 0.2952, 0.1366, 0.02428, 0.09048, 0.02428, 0.09048, 0.009735, 0.1366, 0.009735, 0.548, 0.3761, 0.5941, 0.3761, 0.5941, 0.395, 0.548, 0.395, 0.8379, 0.732, 0.7918, 0.732, 0.7918, 0.7175, 0.8379, 0.7175, 0.7289, 0.6388, 0.7749, 0.6388, 0.7749, 0.6577, 0.7289, 0.6577, 0.8379, 0.7831, 0.7918, 0.7831, 0.7918, 0.7686, 0.8379, 0.7686, 0.6001, 0.204, 0.554, 0.204, 0.554, 0.1851, 0.6001, 0.1851, 0.8635, 0.03714, 0.8174, 0.03714, 0.8174, 0.0226, 0.8635, 0.0226, 0.827, 0.579, 0.7809, 0.579, 0.7809, 0.5601, 0.827, 0.5601, 0.6932, 0.1845, 0.7393, 0.1845, 0.7393, 0.1991, 0.6932, 0.1991, 0.548, 0.2806, 0.5941, 0.2806, 0.5941, 0.2995, 0.548, 0.2995, 0.538, 0.7686, 0.5841, 0.7686, 0.5841, 0.7831, 0.538, 0.7831, 0.723, 0.2165, 0.769, 0.2165, 0.769, 0.2354, 0.723, 0.2354, 0.538, 0.7175, 0.5841, 0.7175, 0.5841, 0.732, 0.538, 0.732, 0.8211, 0.395, 0.775, 0.395, 0.775, 0.3761, 0.8211, 0.3761, 0.1539, 0.009735, 0.1999, 0.009735, 0.1999, 0.02428, 0.1539, 0.02428, 0.775, 0.3141, 0.7679, 0.3184, 0.7679, 0.2995, 0.775, 0.2952, 0.09048, 0.02428, 0.08335, 0.02428, 0.08335, 0.009735, 0.09048, 0.009735, 0.5941, 0.3761, 0.6012, 0.3804, 0.6012, 0.3993, 0.5941, 0.395, 0.7918, 0.732, 0.7847, 0.732, 0.7847, 0.7175, 0.7918, 0.7175, 0.7749, 0.6388, 0.7821, 0.6431, 0.7821, 0.662, 0.7749, 0.6577, 0.7918, 0.7831, 0.7847, 0.7831, 0.7847, 0.7686, 0.7918, 0.7686, 0.554, 0.204, 0.5469, 0.2083, 0.5469, 0.1894, 0.554, 0.1851, 0.8174, 0.03714, 0.8103, 0.03714, 0.8103, 0.0226, 0.8174, 0.0226, 0.7809, 0.579, 0.7738, 0.5833, 0.7738, 0.5644, 0.7809, 0.5601, 0.7393, 0.1845, 0.7464, 0.1845, 0.7464, 0.1991, 0.7393, 0.1991, 0.5941, 0.2806, 0.6012, 0.2849, 0.6012, 0.3038, 0.5941, 0.2995, 0.5841, 0.7686, 0.5912, 0.7686, 0.5912, 0.7831, 0.5841, 0.7831, 0.769, 0.2165, 0.7762, 0.2208, 0.7762, 0.2397, 0.769, 0.2354, 0.5841, 0.7175, 0.5912, 0.7175, 0.5912, 0.732, 0.5841, 0.732, 0.775, 0.395, 0.7679, 0.3993, 0.7679, 0.3804, 0.775, 0.3761, 0.1999, 0.009735, 0.2071, 0.009735, 0.2071, 0.02428, 0.1999, 0.02428, 0.7679, 0.3184, 0.7545, 0.3277, 0.7545, 0.3088, 0.7679, 0.2995, 0.08335, 0.02428, 0.06992, 0.02428, 0.06992, 0.009735, 0.08335, 0.009735, 0.6012, 0.3804, 0.6146, 0.3898, 0.6146, 0.4087, 0.6012, 0.3993, 0.7847, 0.732, 0.7712, 0.732, 0.7712, 0.7175, 0.7847, 0.7175, 0.7821, 0.6431, 0.7955, 0.6524, 0.7955, 0.6713, 0.7821, 0.662, 0.7847, 0.7831, 0.7712, 0.7831, 0.7712, 0.7686, 0.7847, 0.7686, 0.5469, 0.2083, 0.5335, 0.2177, 0.5335, 0.1988, 0.5469, 0.1894, 0.8103, 0.03714, 0.7968, 0.03714, 0.7968, 0.0226, 0.8103, 0.0226, 0.7738, 0.5833, 0.7604, 0.5926, 0.7604, 0.5737, 0.7738, 0.5644, 0.7464, 0.1845, 0.7598, 0.1845, 0.7598, 0.1991, 0.7464, 0.1991, 0.6012, 0.2849, 0.6146, 0.2943, 0.6146, 0.3132, 0.6012, 0.3038, 0.5912, 0.7686, 0.6047, 0.7686, 0.6047, 0.7831, 0.5912, 0.7831, 0.7762, 0.2208, 0.7896, 0.2301, 0.7896, 0.249, 0.7762, 0.2397, 0.5912, 0.7175, 0.6047, 0.7175, 0.6047, 0.732, 0.5912, 0.732, 0.7679, 0.3993, 0.7545, 0.4087, 0.7545, 0.3898, 0.7679, 0.3804, 0.2071, 0.009735, 0.2205, 0.009735, 0.2205, 0.02428, 0.2071, 0.02428, 0.7545, 0.3277, 0.741, 0.3406, 0.741, 0.3217, 0.7545, 0.3088, 0.06992, 0.02428, 0.05649, 0.02428, 0.05649, 0.009735, 0.06992, 0.009735, 0.6146, 0.3898, 0.6281, 0.4026, 0.6281, 0.4215, 0.6146, 0.4087, 0.7712, 0.732, 0.7578, 0.732, 0.7578, 0.7175, 0.7712, 0.7175, 0.7955, 0.6524, 0.8089, 0.6653, 0.8089, 0.6842, 0.7955, 0.6713, 0.7712, 0.7831, 0.7578, 0.7831, 0.7578, 0.7686, 0.7712, 0.7686, 0.5335, 0.2177, 0.52, 0.2305, 0.52, 0.2116, 0.5335, 0.1988, 0.7968, 0.03714, 0.7834, 0.03714, 0.7834, 0.0226, 0.7968, 0.0226, 0.7604, 0.5926, 0.7469, 0.6055, 0.7469, 0.5866, 0.7604, 0.5737, 0.7598, 0.1845, 0.7733, 0.1845, 0.7733, 0.1991, 0.7598, 0.1991, 0.6146, 0.2943, 0.6281, 0.3071, 0.6281, 0.326, 0.6146, 0.3132, 0.6047, 0.7686, 0.6181, 0.7686, 0.6181, 0.7831, 0.6047, 0.7831, 0.7896, 0.2301, 0.803, 0.243, 0.803, 0.2619, 0.7896, 0.249, 0.6047, 0.7175, 0.6181, 0.7175, 0.6181, 0.732, 0.6047, 0.732, 0.7545, 0.4087, 0.741, 0.4215, 0.741, 0.4026, 0.7545, 0.3898, 0.2205, 0.009735, 0.2339, 0.009735, 0.2339, 0.02428, 0.2205, 0.02428, 0.741, 0.3406, 0.7292, 0.3441, 0.7292, 0.3252, 0.741, 0.3217, 0.05649, 0.02428, 0.04461, 0.02428, 0.04461, 0.009735, 0.05649, 0.009735, 0.6281, 0.4026, 0.6399, 0.4062, 0.6399, 0.4251, 0.6281, 0.4215, 0.7578, 0.732, 0.7459, 0.732, 0.7459, 0.7175, 0.7578, 0.7175, 0.8089, 0.6653, 0.8208, 0.6688, 0.8208, 0.6877, 0.8089, 0.6842, 0.7578, 0.7831, 0.7459, 0.7831, 0.7459, 0.7686, 0.7578, 0.7686, 0.52, 0.2305, 0.5081, 0.2341, 0.5081, 0.2152, 0.52, 0.2116, 0.7834, 0.03714, 0.7715, 0.03714, 0.7715, 0.0226, 0.7834, 0.0226, 0.7469, 0.6055, 0.7351, 0.609, 0.7351, 0.5901, 0.7469, 0.5866, 0.7733, 0.1845, 0.7852, 0.1845, 0.7852, 0.1991, 0.7733, 0.1991, 0.6281, 0.3071, 0.6399, 0.3107, 0.6399, 0.3296, 0.6281, 0.326, 0.6181, 0.7686, 0.63, 0.7686, 0.63, 0.7831, 0.6181, 0.7831, 0.803, 0.243, 0.8149, 0.2465, 0.8149, 0.2654, 0.803, 0.2619, 0.6181, 0.7175, 0.63, 0.7175, 0.63, 0.732, 0.6181, 0.732, 0.741, 0.4215, 0.7292, 0.4251, 0.7292, 0.4062, 0.741, 0.4026, 0.2339, 0.009735, 0.2458, 0.009735, 0.2458, 0.02428, 0.2339, 0.02428, 0.7292, 0.3441, 0.7145, 0.356, 0.7145, 0.3371, 0.7292, 0.3252, 0.04461, 0.02428, 0.02994, 0.02428, 0.02994, 0.009735, 0.04461, 0.009735, 0.6399, 0.4062, 0.6546, 0.418, 0.6546, 0.437, 0.6399, 0.4251, 0.7459, 0.732, 0.7313, 0.732, 0.7313, 0.7175, 0.7459, 0.7175, 0.8208, 0.6688, 0.8355, 0.6807, 0.8355, 0.6996, 0.8208, 0.6877, 0.7459, 0.7831, 0.7313, 0.7831, 0.7313, 0.7686, 0.7459, 0.7686, 0.5081, 0.2341, 0.4935, 0.2459, 0.4935, 0.227, 0.5081, 0.2152, 0.7715, 0.03714, 0.7569, 0.03714, 0.7569, 0.0226, 0.7715, 0.0226, 0.7351, 0.609, 0.7204, 0.6209, 0.7204, 0.602, 0.7351, 0.5901, 0.7852, 0.1845, 0.7998, 0.1845, 0.7998, 0.1991, 0.7852, 0.1991, 0.6399, 0.3107, 0.6546, 0.3225, 0.6546, 0.3414, 0.6399, 0.3296, 0.63, 0.7686, 0.6446, 0.7686, 0.6446, 0.7831, 0.63, 0.7831, 0.8149, 0.2465, 0.8296, 0.2584, 0.8296, 0.2773, 0.8149, 0.2654, 0.63, 0.7175, 0.6446, 0.7175, 0.6446, 0.732, 0.63, 0.732, 0.7292, 0.4251, 0.7145, 0.437, 0.7145, 0.418, 0.7292, 0.4062, 0.2458, 0.009735, 0.2605, 0.009735, 0.2605, 0.02428, 0.2458, 0.02428, 0.7145, 0.356, 0.6932, 0.3474, 0.6932, 0.3284, 0.7145, 0.3371, 0.02994, 0.02428, 0.008659, 0.02428, 0.008659, 0.009735, 0.02994, 0.009735, 0.6546, 0.418, 0.6759, 0.4094, 0.6759, 0.4283, 0.6546, 0.437, 0.7313, 0.732, 0.71, 0.732, 0.71, 0.7175, 0.7313, 0.7175, 0.8355, 0.6807, 0.8568, 0.672, 0.8568, 0.6909, 0.8355, 0.6996, 0.7313, 0.7831, 0.71, 0.7831, 0.71, 0.7686, 0.7313, 0.7686, 0.4935, 0.2459, 0.4722, 0.2373, 0.4722, 0.2184, 0.4935, 0.227, 0.7569, 0.03714, 0.7356, 0.03714, 0.7356, 0.0226, 0.7569, 0.0226, 0.7204, 0.6209, 0.6991, 0.6122, 0.6991, 0.5933, 0.7204, 0.602, 0.7998, 0.1845, 0.8211, 0.1845, 0.8211, 0.1991, 0.7998, 0.1991, 0.6546, 0.3225, 0.6759, 0.3139, 0.6759, 0.3328, 0.6546, 0.3414, 0.6446, 0.7686, 0.6659, 0.7686, 0.6659, 0.7831, 0.6446, 0.7831, 0.8296, 0.2584, 0.8509, 0.2497, 0.8509, 0.2687, 0.8296, 0.2773, 0.6446, 0.7175, 0.6659, 0.7175, 0.6659, 0.732, 0.6446, 0.732, 0.7145, 0.437, 0.6932, 0.4283, 0.6932, 0.4094, 0.7145, 0.418, 0.2605, 0.009735, 0.2818, 0.009735, 0.2818, 0.02428, 0.2605, 0.02428, 0.8384, 0.1991, 0.8384, 0.1991, 0.8384, 0.1991, 0.8384, 0.1991, 0.9842, 0.9875, 0.9856, 0.9885, 0.9424, 0.9885, 0.9438, 0.9875, 0.9842, 0.9681, 0.9856, 0.9671, 0.9856, 0.9885, 0.9842, 0.9875, 0.9438, 0.9681, 0.9424, 0.9671, 0.9856, 0.9671, 0.9842, 0.9681, 0.9438, 0.9875, 0.9424, 0.9885, 0.9424, 0.9671, 0.9438, 0.9681, 0.9856, 0.9885, 0.9913, 0.9913, 0.9367, 0.9913, 0.9424, 0.9885, 0.9856, 0.9671, 0.9913, 0.9643, 0.9913, 0.9913, 0.9856, 0.9885, 0.9424, 0.9671, 0.9367, 0.9643, 0.9913, 0.9643, 0.9856, 0.9671, 0.9424, 0.9885, 0.9367, 0.9913, 0.9367, 0.9643, 0.9424, 0.9671, 0.8728, 0.1115, 0.8455, 0.07554, 0.8455, 0.07554, 0.8182, 0.1115, 0.8916, 0.5426, 0.8643, 0.5067, 0.8643, 0.5067, 0.8916, 0.5426, 0.9091, 0.08634, 0.9365, 0.0504, 0.9365, 0.0504, 0.9638, 0.08634, 0.8682, 0.3565, 0.8955, 0.3205, 0.8955, 0.3205, 0.8682, 0.3565, 0.9278, 0.01595, 0.9438, 0.01717, 0.9478, 0.02204, 0.9278, 0.02204, 0.9478, 0.02204, 0.9438, 0.01717, 0.9518, 0.01473, 0.9638, 0.02204, 0.9518, 0.01473, 0.9438, 0.01717, 0.9278, 0.01595, 0.9278, 0.01108, 0.3236, 0.0417, 0.3088, 0.1109, 0.27, 0.1109, 0.2996, 0.0417, 0.27, 0.1109, 0.3088, 0.1109, 0.3005, 0.1783, 0.2404, 0.1802, 0.3005, 0.1783, 0.3088, 0.1109, 0.3477, 0.1109, 0.3477, 0.1783, 0.3477, 0.1109, 0.3088, 0.1109, 0.3236, 0.0417, 0.3477, 0.0417, 0.4962, 0.4694, 0.5042, 0.5463, 0.4962, 0.5847, 0.4722, 0.4694, 0.4962, 0.5847, 0.5042, 0.5463, 0.5203, 0.5655, 0.5203, 0.7, 0.5203, 0.5655, 0.5042, 0.5463, 0.4962, 0.4694, 0.5203, 0.4694, 0.9077, 0.02204, 0.9117, 0.01717, 0.9278, 0.01595, 0.9278, 0.02204, 0.9278, 0.01595, 0.9117, 0.01717, 0.9037, 0.01473, 0.9278, 0.01108, 0.9037, 0.01473, 0.9117, 0.01717, 0.9077, 0.02204, 0.8917, 0.02204, 0.3717, 0.0417, 0.3865, 0.1109, 0.3477, 0.1109, 0.3477, 0.0417, 0.3477, 0.1109, 0.3865, 0.1109, 0.3948, 0.1783, 0.3477, 0.1783, 0.3948, 0.1783, 0.3865, 0.1109, 0.4253, 0.1109, 0.4549, 0.1802, 0.4253, 0.1109, 0.3865, 0.1109, 0.3717, 0.0417, 0.3957, 0.0417, 0.5443, 0.4694, 0.5363, 0.5463, 0.5203, 0.5655, 0.5203, 0.4694, 0.5203, 0.5655, 0.5363, 0.5463, 0.5443, 0.5847, 0.5203, 0.7, 0.5443, 0.5847, 0.5363, 0.5463, 0.5443, 0.4694, 0.5683, 0.4694, 0.9278, 0.02812, 0.9117, 0.0269, 0.9077, 0.02204, 0.9278, 0.02204, 0.9077, 0.02204, 0.9117, 0.0269, 0.9037, 0.02934, 0.8917, 0.02204, 0.9037, 0.02934, 0.9117, 0.0269, 0.9278, 0.02812, 0.9278, 0.03299, 0.09185, 0.0417, 0.07706, 0.1109, 0.03824, 0.1109, 0.06782, 0.0417, 0.03824, 0.1109, 0.07706, 0.1109, 0.06873, 0.1783, 0.008659, 0.1802, 0.06873, 0.1783, 0.07706, 0.1109, 0.1159, 0.1109, 0.1159, 0.1783, 0.1159, 0.1109, 0.07706, 0.1109, 0.09185, 0.0417, 0.1159, 0.0417, 0.6097, 0.4694, 0.6177, 0.5463, 0.6097, 0.5847, 0.5857, 0.4694, 0.6097, 0.5847, 0.6177, 0.5463, 0.6337, 0.5655, 0.6337, 0.7, 0.6337, 0.5655, 0.6177, 0.5463, 0.6097, 0.4694, 0.6337, 0.4694, 0.9478, 0.02204, 0.9438, 0.0269, 0.9278, 0.02812, 0.9278, 0.02204, 0.9278, 0.02812, 0.9438, 0.0269, 0.9518, 0.02934, 0.9278, 0.03299, 0.9518, 0.02934, 0.9438, 0.0269, 0.9478, 0.02204, 0.9638, 0.02204, 0.1421, 0.7161, 0.1539, 0.8582, 0.1159, 0.8582, 0.1159, 0.7161, 0.1159, 0.8582, 0.1539, 0.8582, 0.1399, 0.9913, 0.1159, 0.9913, 0.1399, 0.9913, 0.1539, 0.8582, 0.1919, 0.8582, 0.164, 0.9913, 0.1919, 0.8582, 0.1539, 0.8582, 0.1421, 0.7161, 0.164, 0.725, 0.6578, 0.4694, 0.6497, 0.5463, 0.6337, 0.5655, 0.6337, 0.4694, 0.6337, 0.5655, 0.6497, 0.5463, 0.6578, 0.5847, 0.6337, 0.7, 0.6578, 0.5847, 0.6497, 0.5463, 0.6578, 0.4694, 0.6818, 0.4694, 0.3121, 0.2985, 0.3111, 0.3452, 0.2745, 0.3452, 0.2846, 0.3035, 0.2745, 0.3452, 0.3111, 0.3452, 0.3095, 0.4187, 0.2644, 0.3869, 0.3095, 0.4187, 0.3111, 0.3452, 0.3477, 0.3452, 0.3477, 0.4187, 0.3477, 0.3452, 0.3111, 0.3452, 0.3121, 0.2985, 0.3477, 0.2985, 0.3832, 0.2985, 0.3842, 0.3452, 0.3477, 0.3452, 0.3477, 0.2985, 0.3477, 0.3452, 0.3842, 0.3452, 0.3858, 0.4187, 0.3477, 0.4187, 0.3858, 0.4187, 0.3842, 0.3452, 0.4208, 0.3452, 0.4309, 0.3869, 0.4208, 0.3452, 0.3842, 0.3452, 0.3832, 0.2985, 0.4107, 0.3035, 0.08033, 0.2985, 0.07931, 0.3452, 0.04273, 0.3452, 0.05282, 0.3035, 0.04273, 0.3452, 0.07931, 0.3452, 0.07772, 0.4187, 0.03264, 0.3869, 0.07772, 0.4187, 0.07931, 0.3452, 0.1159, 0.3452, 0.1159, 0.4187, 0.1159, 0.3452, 0.07931, 0.3452, 0.08033, 0.2985, 0.1159, 0.2985, 0.1514, 0.2985, 0.1585, 0.2418, 0.201, 0.2418, 0.1789, 0.3035, 0.201, 0.2418, 0.1585, 0.2418, 0.163, 0.1783, 0.2231, 0.1802, 0.163, 0.1783, 0.1585, 0.2418, 0.1159, 0.2418, 0.1159, 0.1783, 0.1159, 0.2418, 0.1585, 0.2418, 0.1514, 0.2985, 0.1159, 0.2985, 0.3005, 0.1783, 0.3051, 0.2418, 0.2625, 0.2418, 0.2404, 0.1802, 0.2625, 0.2418, 0.3051, 0.2418, 0.3121, 0.2985, 0.2846, 0.3035, 0.3121, 0.2985, 0.3051, 0.2418, 0.3477, 0.2418, 0.3477, 0.2985, 0.3477, 0.2418, 0.3051, 0.2418, 0.3005, 0.1783, 0.3477, 0.1783, 0.3948, 0.1783, 0.3902, 0.2418, 0.3477, 0.2418, 0.3477, 0.1783, 0.3477, 0.2418, 0.3902, 0.2418, 0.3832, 0.2985, 0.3477, 0.2985, 0.3832, 0.2985, 0.3902, 0.2418, 0.4328, 0.2418, 0.4107, 0.3035, 0.4328, 0.2418, 0.3902, 0.2418, 0.3948, 0.1783, 0.4549, 0.1802, 0.06873, 0.1783, 0.07331, 0.2418, 0.03074, 0.2418, 0.008659, 0.1802, 0.03074, 0.2418, 0.07331, 0.2418, 0.08033, 0.2985, 0.05282, 0.3035, 0.08033, 0.2985, 0.07331, 0.2418, 0.1159, 0.2418, 0.1159, 0.2985, 0.1159, 0.2418, 0.07331, 0.2418, 0.06873, 0.1783, 0.1159, 0.1783, 0.163, 0.1783, 0.1547, 0.1109, 0.1935, 0.1109, 0.2231, 0.1802, 0.1935, 0.1109, 0.1547, 0.1109, 0.1399, 0.0417, 0.164, 0.0417, 0.1399, 0.0417, 0.1547, 0.1109, 0.1159, 0.1109, 0.1159, 0.0417, 0.1159, 0.1109, 0.1547, 0.1109, 0.163, 0.1783, 0.1159, 0.1783, 0.154, 0.4187, 0.1525, 0.3452, 0.189, 0.3452, 0.1991, 0.3869, 0.189, 0.3452, 0.1525, 0.3452, 0.1514, 0.2985, 0.1789, 0.3035, 0.1514, 0.2985, 0.1525, 0.3452, 0.1159, 0.3452, 0.1159, 0.2985, 0.1159, 0.3452, 0.1525, 0.3452, 0.154, 0.4187, 0.1159, 0.4187, 0.3095, 0.4187, 0.3148, 0.556, 0.282, 0.556, 0.2644, 0.3869, 0.282, 0.556, 0.3148, 0.556, 0.3214, 0.7161, 0.2996, 0.725, 0.3214, 0.7161, 0.3148, 0.556, 0.3477, 0.556, 0.3477, 0.7161, 0.3477, 0.556, 0.3148, 0.556, 0.3095, 0.4187, 0.3477, 0.4187, 0.3858, 0.4187, 0.3805, 0.556, 0.3477, 0.556, 0.3477, 0.4187, 0.3477, 0.556, 0.3805, 0.556, 0.3739, 0.7161, 0.3477, 0.7161, 0.3739, 0.7161, 0.3805, 0.556, 0.4133, 0.556, 0.3957, 0.725, 0.4133, 0.556, 0.3805, 0.556, 0.3858, 0.4187, 0.4309, 0.3869, 0.07772, 0.4187, 0.08306, 0.556, 0.05023, 0.556, 0.03264, 0.3869, 0.05023, 0.556, 0.08306, 0.556, 0.08965, 0.7161, 0.06782, 0.725, 0.08965, 0.7161, 0.08306, 0.556, 0.1159, 0.556, 0.1159, 0.7161, 0.1159, 0.556, 0.08306, 0.556, 0.07772, 0.4187, 0.1159, 0.4187, 0.1421, 0.7161, 0.1487, 0.556, 0.1815, 0.556, 0.164, 0.725, 0.1815, 0.556, 0.1487, 0.556, 0.154, 0.4187, 0.1991, 0.3869, 0.154, 0.4187, 0.1487, 0.556, 0.1159, 0.556, 0.1159, 0.4187, 0.1159, 0.556, 0.1487, 0.556, 0.1421, 0.7161, 0.1159, 0.7161, 0.3214, 0.7161, 0.3097, 0.8582, 0.2717, 0.8582, 0.2996, 0.725, 0.2717, 0.8582, 0.3097, 0.8582, 0.3236, 0.9913, 0.2996, 0.9913, 0.3236, 0.9913, 0.3097, 0.8582, 0.3477, 0.8582, 0.3477, 0.9913, 0.3477, 0.8582, 0.3097, 0.8582, 0.3214, 0.7161, 0.3477, 0.7161, 0.3739, 0.7161, 0.3856, 0.8582, 0.3477, 0.8582, 0.3477, 0.7161, 0.3477, 0.8582, 0.3856, 0.8582, 0.3717, 0.9913, 0.3477, 0.9913, 0.3717, 0.9913, 0.3856, 0.8582, 0.4236, 0.8582, 0.3957, 0.9913, 0.4236, 0.8582, 0.3856, 0.8582, 0.3739, 0.7161, 0.3957, 0.725, 0.08965, 0.7161, 0.0779, 0.8582, 0.03992, 0.8582, 0.06782, 0.725, 0.03992, 0.8582, 0.0779, 0.8582, 0.09185, 0.9913, 0.06782, 0.9913, 0.09185, 0.9913, 0.0779, 0.8582, 0.1159, 0.8582, 0.1159, 0.9913, 0.1159, 0.8582, 0.0779, 0.8582, 0.08965, 0.7161, 0.1159, 0.7161, 0.9771, 0.9275, 0.9771, 0.9469, 0.9367, 0.9469, 0.9367, 0.9275, 0.9142, 0.5423, 0.9142, 0.5213, 0.9428, 0.5213, 0.9428, 0.5423, 0.9142, 0.5213, 0.9188, 0.5002, 0.9592, 0.5002, 0.9428, 0.5213, 0.9188, 0.5002, 0.9352, 0.4792, 0.9638, 0.4792, 0.9592, 0.5002, 0.9188, 0.5634, 0.9142, 0.5423, 0.9428, 0.5423, 0.9592, 0.5634, 0.9352, 0.4581, 0.9188, 0.437, 0.9592, 0.437, 0.9638, 0.4581, 0.9188, 0.437, 0.9142, 0.416, 0.9428, 0.416, 0.9592, 0.437, 0.9142, 0.416, 0.9142, 0.3949, 0.9428, 0.3949, 0.9428, 0.416, 0.9352, 0.4792, 0.9352, 0.4581, 0.9638, 0.4581, 0.9638, 0.4792, 0.9142, 0.3949, 0.9188, 0.3739, 0.9592, 0.3739, 0.9428, 0.3949, 0.9188, 0.6266, 0.9352, 0.6055, 0.9638, 0.6055, 0.9592, 0.6266, 0.9352, 0.6055, 0.9352, 0.5845, 0.9638, 0.5845, 0.9638, 0.6055, 0.9352, 0.5845, 0.9188, 0.5634, 0.9592, 0.5634, 0.9638, 0.5845, 0.9488, 0.8331, 0.9367, 0.812, 0.956, 0.812, 0.9625, 0.8331, 0.9592, 0.2933, 0.9428, 0.2722, 0.9638, 0.2722, 0.9592, 0.2933, 0.9428, 0.2722, 0.9428, 0.2512, 0.9638, 0.2512, 0.9638, 0.2722, 0.8682, 0.2262, 0.8746, 0.2051, 0.894, 0.2051, 0.8819, 0.2262, 0.9188, 0.5002, 0.9142, 0.4792, 0.9352, 0.4792, 0.9188, 0.5002, 0.9142, 0.4792, 0.9142, 0.4581, 0.9352, 0.4581, 0.9352, 0.4792, 0.8803, 0.2646, 0.8682, 0.2436, 0.8875, 0.2436, 0.894, 0.2646, 0.9592, 0.1669, 0.9428, 0.1459, 0.9638, 0.1459, 0.9592, 0.1669, 0.9428, 0.1459, 0.9428, 0.1248, 0.9638, 0.1248, 0.9638, 0.1459, 0.9367, 0.7561, 0.9431, 0.7351, 0.9625, 0.7351, 0.9503, 0.7561, 0.9188, 0.6266, 0.9142, 0.6055, 0.9352, 0.6055, 0.9188, 0.6266, 0.9142, 0.6055, 0.9142, 0.5845, 0.9352, 0.5845, 0.9352, 0.6055, 0.9142, 0.1248, 0.9188, 0.1038, 0.9592, 0.1038, 0.9428, 0.1248, 0.9352, 0.3354, 0.9352, 0.3143, 0.9638, 0.3143, 0.9638, 0.3354, 0.9352, 0.3143, 0.9188, 0.2933, 0.9592, 0.2933, 0.9638, 0.3143, 0.9188, 0.2933, 0.9142, 0.2722, 0.9428, 0.2722, 0.9592, 0.2933, 0.9142, 0.2722, 0.9142, 0.2512, 0.9428, 0.2512, 0.9428, 0.2722, 0.9142, 0.2512, 0.9188, 0.2301, 0.9592, 0.2301, 0.9428, 0.2512, 0.9188, 0.2301, 0.9352, 0.209, 0.9638, 0.209, 0.9592, 0.2301, 0.9352, 0.209, 0.9352, 0.188, 0.9638, 0.188, 0.9638, 0.209, 0.9352, 0.188, 0.9188, 0.1669, 0.9592, 0.1669, 0.9638, 0.188, 0.9188, 0.1669, 0.9142, 0.1459, 0.9428, 0.1459, 0.9592, 0.1669, 0.9142, 0.1459, 0.9142, 0.1248, 0.9428, 0.1248, 0.9428, 0.1459, 0.9188, 0.3565, 0.9352, 0.3354, 0.9638, 0.3354, 0.9592, 0.3565, 0.9428, 0.416, 0.9428, 0.3949, 0.9638, 0.3949, 0.9638, 0.416, 0.9367, 0.7946, 0.9431, 0.7736, 0.9625, 0.7736, 0.9503, 0.7946, 0.9188, 0.3565, 0.9142, 0.3354, 0.9352, 0.3354, 0.9188, 0.3565, 0.9142, 0.3354, 0.9142, 0.3143, 0.9352, 0.3143, 0.9352, 0.3354, 0.9488, 0.8716, 0.9367, 0.8505, 0.956, 0.8505, 0.9625, 0.8716, 0.9592, 0.5634, 0.9428, 0.5423, 0.9638, 0.5423, 0.9592, 0.5634, 0.9428, 0.5423, 0.9428, 0.5213, 0.9638, 0.5213, 0.9638, 0.5423, 0.9367, 0.91, 0.9431, 0.889, 0.9625, 0.889, 0.9503, 0.91, 0.9188, 0.2301, 0.9142, 0.209, 0.9352, 0.209, 0.9188, 0.2301, 0.9142, 0.209, 0.9142, 0.188, 0.9352, 0.188, 0.9352, 0.209, 0.8803, 0.3031, 0.8682, 0.282, 0.8875, 0.282, 0.894, 0.3031, 0.9592, 0.437, 0.9428, 0.416, 0.9638, 0.416, 0.9592, 0.437])
me_symmetry.materials.append(mat_symmetry)
me_symmetry.use_remesh_preserve_volume = False
me_symmetry.use_remesh_preserve_attributes = False
me_symmetry.use_mirror_vertex_groups = False
me_symmetry.update()
me_symmetry.normals_split_custom_set([tuple(v) for v in zip(*[iter([0.0, -1.0, 0.0, 0.0, -1.0, 0.0, 0.0, -1.0, 0.0, 0.0, -1.0, 0.0, 0.477, 0.8789, -0.002737, -0.003193, 0.9365, -0.3506, -3.817e-08, 1.0, 3.817e-08, -0.003193, 0.9365, -0.3506, -0.477, 0.8789, 0.002576, -3.817e-08, 1.0, 3.817e-08, -0.477, 0.8789, 0.002576, 0.003193, 0.9365, 0.3506, -3.817e-08, 1.0, 3.817e-08, 0.003193, 0.9365, 0.3506, 0.477, 0.8789, -0.002737, -3.817e-08, 1.0, 3.817e-08, 0.0, 1.0, 0.0, 0.0, 1.0, 0.0, 0.0, 1.0, 0.0, 0.0, 1.0, 0.0, -0.003193, -0.9365, -0.3506, 0.477, -0.8789, -0.002737, -3.817e-08, -1.0, 3.181e-08, -0.477, -0.8789, 0.002576, -0.003193, -0.9365, -0.3506, -3.817e-08, -1.0, 3.181e-08, 0.003193, -0.9365, 0.3506, -0.477, -0.8789, 0.002576, -3.817e-08, -1.0, 3.181e-08, 0.477, -0.8789, -0.002737, 0.003193, -0.9365, 0.3506, -3.817e-08, -1.0, 3.181e-08, 0.0, -1.0, 0.0, 0.0, -1.0, 0.0, 0.0, -1.0, 0.0, 0.0, -1.0, 0.0, 1.0, 0.0, 0.0, 0.9286, 0.0, -0.3711, 0.9286, 0.0, -0.3711, 1.0, 0.0, 0.0, 0.0, 1.0, 0.0, 0.0, 1.0, 0.0, 0.0, 1.0, 0.0, 0.0, 1.0, 0.0, -1.0, 0.0, 0.0, -0.9286, 0.0, -0.3711, -0.9286, 0.0, -0.3711, -1.0, 0.0, 0.0, 0.0, 0.0, 1.0, 0.0, 0.0, 1.0, 0.0, 0.0, 1.0, 0.0, 0.0, 1.0, 0.0, 0.0, -1.0, 0.0, 0.0, -1.0, 0.0, 0.0, -1.0, 0.0, 0.0, -1.0, 0.0, 0.0, -1.0, 0.1079, 0.0, -0.9942, 0.1079, 0.0, -0.9942, 0.0, 0.0, -1.0, 0.0, 1.0, 0.0, 0.0, 1.0, 0.0, 0.0, 1.0, 0.0, 0.0, 1.0, 0.0, 0.0, 0.0, 1.0, -0.1079, 0.0, 0.9942, -0.1079, 0.0, 0.9942, 0.0, 0.0, 1.0, 0.0, -1.0, 0.0, 0.0, -1.0, 0.0, 0.0, -1.0, 0.0, 0.0, -1.0, 0.0, 0.0, 0.0, -1.0, -0.1079, 0.0, -0.9942, -0.1079, 0.0, -0.9942, 0.0, 0.0, -1.0, 0.0, -1.0, 0.0, 0.0, -1.0, 0.0, 0.0, -1.0, 0.0, 0.0, -1.0, 0.0, 0.0, 0.0, 1.0, 0.1079, 0.0, 0.9942, 0.1079, 0.0, 0.9942, 0.0, 0.0, 1.0, 0.0, 1.0, 0.0, 0.0, 1.0, 0.0, 0.0, 1.0, 0.0, 0.0, 1.0, 0.0, 0.1079, 0.0, -0.9942, 0.1535, 0.0, -0.9881, 0.1535, 0.0, -0.9881, 0.1079, 0.0, -0.9942, 0.0, 1.0, 0.0, 0.0, 1.0, 0.0, 0.0, 1.0, 0.0, 0.0, 1.0, 0.0, -0.1079, 0.0, 0.9942, -0.1535, 0.0, 0.9881, -0.1535, 0.0, 0.9881, -0.1079, 0.0, 0.9942, 0.0, -1.0, 0.0, 0.0, -1.0, 0.0, 0.0, -1.0, 0.0, 0.0, -1.0, 0.0, -0.1079, 0.0, -0.9942, -0.1535, 0.0, -0.9881, -0.1535, 0.0, -0.9881, -0.1079, 0.0, -0.9942, 0.0, -1.0, 0.0, 0.0, -1.0, 0.0, 0.0, -1.0, 0.0, 0.0, -1.0, 0.0, 0.1079, 0.0, 0.9942, 0.1535, 0.0, 0.9881, 0.1535, 0.0, 0.9881, 0.1079, 0.0, 0.9942, 0.0, 1.0, 0.0, 0.0, 1.0, 0.0, 0.0, 1.0, 0.0, 0.0, 1.0, 0.0, 0.1535, 0.0, -0.9881, 0.3815, 0.0, -0.9244, 0.3815, 0.0, -0.9244, 0.1535, 0.0, -0.9881, 0.0, 1.0, 0.0, 0.0, 1.0, 0.0, 0.0, 1.0, 0.0, 0.0, 1.0, 0.0, -0.1535, 0.0, 0.9881, -0.3815, 0.0, 0.9244, -0.3815, 0.0, 0.9244, -0.1535, 0.0, 0.9881, 0.0, -1.0, 0.0, 0.0, -1.0, 0.0, 0.0, -1.0, 0.0, 0.0, -1.0, 0.0, -0.1535, 0.0, -0.9881, -0.3815, 0.0, -0.9244, -0.3815, 0.0, -0.9244, -0.1535, 0.0, -0.9881, 0.0, -1.0, 0.0, 0.0, -1.0, 0.0, 0.0, -1.0, 0.0, 0.0, -1.0, 0.0, 0.1535, 0.0, 0.9881, 0.3815, 0.0, 0.9244, 0.3815, 0.0, 0.9244, 0.1535, 0.0, 0.9881, 0.0, 1.0, 0.0, 0.0, 1.0, 0.0, 0.0, 1.0, 0.0, 0.0, 1.0, 0.0, 0.3815, 0.0, -0.9244, 0.2777, 0.0, -0.9607, 0.2777, 0.0, -0.9607, 0.3815, 0.0, -0.9244, 0.0, 1.0, 0.0, 0.0, 1.0, 0.0, 0.0, 1.0, 0.0, 0.0, 1.0, 0.0, -0.3815, 0.0, 0.9244, -0.9316, 0.0, 0.3635, -0.9316, 0.0, 0.3635, -0.3815, 0.0, 0.9244, 0.0, -1.0, 0.0, 0.0, -1.0, 0.0, 0.0, -1.0, 0.0, 0.0, -1.0, 0.0, -0.3815, 0.0, -0.9244, -0.2777, 0.0, -0.9607, -0.2777, 0.0, -0.9607, -0.3815, 0.0, -0.9244, 0.0, -1.0, 0.0, 0.0, -1.0, 0.0, 0.0, -1.0, 0.0, 0.0, -1.0, 0.0, 0.3815, 0.0, 0.9244, 0.9316, 0.0, 0.3635, 0.9316, 0.0, 0.3635, 0.3815, 0.0, 0.9244, 0.0, 1.0, 0.0, 0.0, 1.0, 0.0, 0.0, 1.0, 0.0, 0.0, 1.0, 0.0, 0.2777, 0.0, -0.9607, -0.3711, 0.0, -0.9286, -0.3711, 0.0, -0.9286, 0.2777, 0.0, -0.9607, 3.429e-05, 0.9675, 0.2527, 0.1332, 0.9333, 0.3334, 0.0, 1.0, 0.0, 0.0, 1.0, 0.0, 0.0, -0.3827, 0.9239, 0.339, -0.4074, 0.848, 0.3389, 0.4074, 0.848, 0.0, 0.3827, 0.9239, 0.0, -1.0, 0.0, 0.0, -1.0, 0.0, 0.1332, -0.9333, 0.3334, -3.61e-06, -0.9675, 0.2527, -0.2777, 0.0, -0.9607, 0.3711, 0.0, -0.9286, 0.3711, 0.0, -0.9286, -0.2777, 0.0, -0.9607, -3.429e-05, -0.9675, 0.2527, -0.1332, -0.9333, 0.3334, 0.0, -1.0, 0.0, 0.0, -1.0, 0.0, 0.0, 0.3827, 0.9239, -0.339, 0.4074, 0.848, -0.3389, -0.4074, 0.848, 0.0, -0.3827, 0.9239, 0.0, 1.0, 0.0, 0.0, 1.0, 0.0, -0.1332, 0.9333, 0.3334, 3.61e-06, 0.9675, 0.2527, -0.3711, 0.0, -0.9286, -0.6893, 0.0, -0.7245, -0.6893, 0.0, -0.7245, -0.3711, 0.0, -0.9286, 0.1332, 0.9333, 0.3334, 0.2638, 0.9239, 0.2773, 0.0, 1.0, 0.0, 0.0, 1.0, 0.0, 0.339, -0.4074, 0.848, 0.6368, -0.3827, 0.6694, 0.6368, 0.3827, 0.6694, 0.3389, 0.4074, 0.848, 0.0, -1.0, 0.0, 0.0, -1.0, 0.0, 0.2638, -0.9239, 0.2773, 0.1332, -0.9333, 0.3334, 0.3711, 0.0, -0.9286, 0.6893, 0.0, -0.7245, 0.6893, 0.0, -0.7245, 0.3711, 0.0, -0.9286, -0.1332, -0.9333, 0.3334, -0.2638, -0.9239, 0.2773, 0.0, -1.0, 0.0, 0.0, -1.0, 0.0, -0.339, 0.4074, 0.848, -0.6368, 0.3827, 0.6694, -0.6368, -0.3827, 0.6694, -0.3389, -0.4074, 0.848, 0.0, 1.0, 0.0, 0.0, 1.0, 0.0, -0.2638, 0.9239, 0.2773, -0.1332, 0.9333, 0.3334, -0.8289, 0.0, 0.5594, -0.8289, 0.0, 0.5594, -1.0, 0.0, 0.0, -1.0, 0.0, 0.0, 0.2777, 0.0, -0.9607, 0.2178, 0.0, -0.976, -0.3711, 0.0, -0.9286, -0.3711, 0.0, -0.9286, 1.0, 0.0, 0.0, 1.0, 0.0, 0.0, 0.9286, -4.88e-06, -0.3712, 0.9286, 0.0, -0.3711, -0.3711, 0.0, -0.9286, -0.3711, 0.0, -0.9286, -0.6893, 0.0, -0.7245, -0.6893, 0.0, -0.7245, -0.9316, 0.0, 0.3635, -1.0, 0.0, 0.0, -1.0, 0.0, 0.0, -0.9316, 0.0, 0.3635, 0.9286, 0.0, -0.3711, 0.7245, 0.0, -0.6893, 0.7245, 0.0, -0.6893, 0.9286, 0.0, -0.3711, -1.0, 0.0, 0.0, -1.0, 0.0, 0.0, -0.8289, 0.0, 0.5594, -0.8289, 0.0, 0.5594, -0.3711, 0.0, -0.9286, -0.3711, 0.0, -0.9286, 0.2178, 0.0, -0.976, 0.2777, 0.0, -0.9607, -0.6893, 0.0, -0.7245, -0.6893, 0.0, -0.7245, -0.3711, 0.0, -0.9286, -0.3711, 0.0, -0.9286, 0.9286, 0.0, -0.3711, 0.9286, 0.0, -0.3712, 1.0, 0.0, 0.0, 1.0, 0.0, 0.0, 0.8289, 0.0, 0.5594, 0.8289, 0.0, 0.5594, 1.0, 0.0, 0.0, 1.0, 0.0, 0.0, -0.2777, 0.0, -0.9607, -0.2178, 0.0, -0.976, 0.3711, 0.0, -0.9286, 0.3711, 0.0, -0.9286, -1.0, 0.0, 0.0, -1.0, 0.0, 0.0, -0.9286, 4.88e-06, -0.3712, -0.9286, 0.0, -0.3711, 0.3711, 0.0, -0.9286, 0.3711, 0.0, -0.9286, 0.6893, 0.0, -0.7245, 0.6893, 0.0, -0.7245, 0.9316, 0.0, 0.3635, 1.0, 0.0, 0.0, 1.0, 0.0, 0.0, 0.9316, 0.0, 0.3635, -0.9286, 0.0, -0.3711, -0.7245, 0.0, -0.6893, -0.7245, 0.0, -0.6893, -0.9286, 0.0, -0.3711, 1.0, 0.0, 0.0, 1.0, 0.0, 0.0, 0.8289, 0.0, 0.5594, 0.8289, 0.0, 0.5594, 0.3711, 0.0, -0.9286, 0.3711, 0.0, -0.9286, -0.2178, 0.0, -0.976, -0.2777, 0.0, -0.9607, 0.6893, 0.0, -0.7245, 0.6893, 0.0, -0.7245, 0.3711, 0.0, -0.9286, 0.3711, 0.0, -0.9286, -0.9286, 0.0, -0.3711, -0.9286, 0.0, -0.3712, -1.0, 0.0, 0.0, -1.0, 0.0, 0.0, -3.61e-06, -0.9675, 0.2527, 0.1332, -0.9333, 0.3334, 0.339, -0.4074, 0.848, 0.0, -0.3827, 0.9239, 0.0, 0.3827, 0.9239, 0.3389, 0.4074, 0.848, 0.1332, 0.9333, 0.3334, 3.429e-05, 0.9675, 0.2527, 0.0, -0.3827, 0.9239, -0.3389, -0.4074, 0.848, -0.1332, -0.9333, 0.3334, -3.429e-05, -0.9675, 0.2527, 3.61e-06, 0.9675, 0.2527, -0.1332, 0.9333, 0.3334, -0.339, 0.4074, 0.848, 0.0, 0.3827, 0.9239, 0.1332, -0.9333, 0.3334, 0.2638, -0.9239, 0.2773, 0.6368, -0.3827, 0.6694, 0.339, -0.4074, 0.848, 0.3389, 0.4074, 0.848, 0.6368, 0.3827, 0.6694, 0.2638, 0.9239, 0.2773, 0.1332, 0.9333, 0.3334, -0.3389, -0.4074, 0.848, -0.6368, -0.3827, 0.6694, -0.2638, -0.9239, 0.2773, -0.1332, -0.9333, 0.3334, -0.1332, 0.9333, 0.3334, -0.2638, 0.9239, 0.2773, -0.6368, 0.3827, 0.6694, -0.339, 0.4074, 0.848, -0.9316, 0.0, 0.3635, -0.9531, 4.292e-06, 0.3026, -1.0, 0.0, 0.0, -1.0, 0.0, 0.0, -0.9531, 0.0, 0.3026, -0.9316, 0.0, 0.3635, 0.9531, 0.0, 0.3026, 0.9316, 0.0, 0.3635, 1.0, 0.0, 0.0, 1.0, 0.0, 0.0, 0.9316, 0.0, 0.3635, 0.9531, -4.292e-06, 0.3026, 0.7245, 0.0, -0.6893, 0.9286, 0.0, -0.3712, 0.9286, 0.0, -0.3711, 0.9286, -4.88e-06, -0.3712, 0.7245, 0.0, -0.6893, 0.9286, 0.0, -0.3711, -0.9286, 4.88e-06, -0.3712, -0.7245, 0.0, -0.6893, -0.9286, 0.0, -0.3711, -0.9286, 0.0, -0.3712, -0.9286, 0.0, -0.3711, -0.7245, 0.0, -0.6893, 0.0, -1.0, 0.0, 0.0, -1.0, 0.0, 0.0, -1.0, 0.0, 0.0, -1.0, 0.0, -0.9531, 0.0, 0.3026, -0.46, 0.0, 0.8879, -0.46, 0.0, 0.8879, -0.9316, 0.0, 0.3635, 0.0, 1.0, 0.0, 0.0, 1.0, 0.0, 0.0, 1.0, 0.0, 3.429e-05, 0.9675, 0.2527, 0.2777, 0.0, -0.9607, 0.2178, 0.0, -0.976, 0.2178, 0.0, -0.976, 0.2178, 0.0, -0.976, 0.0, 1.0, 0.0, 0.0, 1.0, 0.0, 0.0, 1.0, 0.0, 0.0, 1.0, 0.0, 0.2178, 0.0, -0.976, 0.2178, 0.0, -0.976, 0.2178, 0.0, -0.976, 0.2777, 0.0, -0.9607, -3.61e-06, -0.9675, 0.2527, 0.0, -1.0, 0.0, 0.0, -1.0, 0.0, 0.0, -1.0, 0.0, -0.9316, 0.0, 0.3635, -0.46, 0.0, 0.8879, -0.46, 0.0, 0.8879, -0.9531, 4.292e-06, 0.3026, 0.0, 1.0, 0.0, 0.0, 1.0, 0.0, 0.0, 1.0, 0.0, 0.0, 1.0, 0.0, 0.9531, 0.0, 0.3026, 0.46, 0.0, 0.8879, 0.46, 0.0, 0.8879, 0.9316, 0.0, 0.3635, 0.0, -1.0, 0.0, 0.0, -1.0, 0.0, 0.0, -1.0, 0.0, -3.429e-05, -0.9675, 0.2527, -0.2777, 0.0, -0.9607, -0.2178, 0.0, -0.976, -0.2178, 0.0, -0.976, -0.2178, 0.0, -0.976, 0.0, -1.0, 0.0, 0.0, -1.0, 0.0, 0.0, -1.0, 0.0, 0.0, -1.0, 0.0, -0.2178, 0.0, -0.976, -0.2178, 0.0, -0.976, -0.2178, 0.0, -0.976, -0.2777, 0.0, -0.9607, 3.61e-06, 0.9675, 0.2527, 0.0, 1.0, 0.0, 0.0, 1.0, 0.0, 0.0, 1.0, 0.0, 0.9316, 0.0, 0.3635, 0.46, 0.0, 0.8879, 0.46, 0.0, 0.8879, 0.9531, -4.292e-06, 0.3026, 0.0, -1.0, 0.0, 0.0, -1.0, 0.0, 0.0, -1.0, 0.0, 0.0, -1.0, 0.0, -0.46, 0.0, 0.8879, 0.2665, 0.0, 0.9638, 0.2665, 0.0, 0.9638, -0.46, 0.0, 0.8879, 0.0, 1.0, 0.0, 0.0, 1.0, 0.0, 0.0, 1.0, 0.0, 0.0, 1.0, 0.0, 0.2178, 0.0, -0.976, -0.2665, 0.0, -0.9638, -0.2665, 0.0, -0.9638, 0.2178, 0.0, -0.976, 0.0, 1.0, 0.0, 0.0, 1.0, 0.0, 0.0, 1.0, 0.0, 0.0, 1.0, 0.0, 0.2178, 0.0, -0.976, -0.2665, 0.0, -0.9638, -0.2665, 0.0, -0.9638, 0.2178, 0.0, -0.976, 0.0, -1.0, 0.0, 0.0, -1.0, 0.0, 0.0, -1.0, 0.0, 0.0, -1.0, 0.0, -0.46, 0.0, 0.8879, 0.2665, 0.0, 0.9638, 0.2665, 0.0, 0.9638, -0.46, 0.0, 0.8879, 0.0, 1.0, 0.0, 0.0, 1.0, 0.0, 0.0, 1.0, 0.0, 0.0, 1.0, 0.0, 0.46, 0.0, 0.8879, -0.2665, 0.0, 0.9638, -0.2665, 0.0, 0.9638, 0.46, 0.0, 0.8879, 0.0, -1.0, 0.0, 0.0, -1.0, 0.0, 0.0, -1.0, 0.0, 0.0, -1.0, 0.0, -0.2178, 0.0, -0.976, 0.2665, 0.0, -0.9638, 0.2665, 0.0, -0.9638, -0.2178, 0.0, -0.976, 0.0, -1.0, 0.0, 0.0, -1.0, 0.0, 0.0, -1.0, 0.0, 0.0, -1.0, 0.0, -0.2178, 0.0, -0.976, 0.2665, 0.0, -0.9638, 0.2665, 0.0, -0.9638, -0.2178, 0.0, -0.976, 0.0, 1.0, 0.0, 0.0, 1.0, 0.0, 0.0, 1.0, 0.0, 0.0, 1.0, 0.0, 0.46, 0.0, 0.8879, -0.2665, 0.0, 0.9638, -0.2665, 0.0, 0.9638, 0.46, 0.0, 0.8879, 0.0, -1.0, 0.0, 0.0, -1.0, 0.0, 0.0, -1.0, 0.0, 0.0, -1.0, 0.0, 0.2665, 0.0, 0.9638, 0.5421, 0.0, 0.8403, 0.5421, 0.0, 0.8403, 0.2665, 0.0, 0.9638, 0.0, 1.0, 0.0, 0.0, 1.0, 0.0, 0.0, 1.0, 0.0, 0.0, 1.0, 0.0, -0.2665, 0.0, -0.9638, -0.5421, 0.0, -0.8403, -0.5421, 0.0, -0.8403, -0.2665, 0.0, -0.9638, 0.0, 1.0, 0.0, 0.0, 1.0, 0.0, 0.0, 1.0, 0.0, 0.0, 1.0, 0.0, -0.2665, 0.0, -0.9638, -0.5421, 0.0, -0.8403, -0.5421, 0.0, -0.8403, -0.2665, 0.0, -0.9638, 0.0, -1.0, 0.0, 0.0, -1.0, 0.0, 0.0, -1.0, 0.0, 0.0, -1.0, 0.0, 0.2665, 0.0, 0.9638, 0.5421, 0.0, 0.8403, 0.5421, 0.0, 0.8403, 0.2665, 0.0, 0.9638, 0.0, 1.0, 0.0, 0.0, 1.0, 0.0, 0.0, 1.0, 0.0, 0.0, 1.0, 0.0, -0.2665, 0.0, 0.9638, -0.5421, 0.0, 0.8403, -0.5421, 0.0, 0.8403, -0.2665, 0.0, 0.9638, 0.0, -1.0, 0.0, 0.0, -1.0, 0.0, 0.0, -1.0, 0.0, 0.0, -1.0, 0.0, 0.2665, 0.0, -0.9638, 0.5421, 0.0, -0.8403, 0.5421, 0.0, -0.8403, 0.2665, 0.0, -0.9638, 0.0, -1.0, 0.0, 0.0, -1.0, 0.0, 0.0, -1.0, 0.0, 0.0, -1.0, 0.0, 0.2665, 0.0, -0.9638, 0.5421, 0.0, -0.8403, 0.5421, 0.0, -0.8403, 0.2665, 0.0, -0.9638, 0.0, 1.0, 0.0, 0.0, 1.0, 0.0, 0.0, 1.0, 0.0, 0.0, 1.0, 0.0, -0.2665, 0.0, 0.9638, -0.5421, 0.0, 0.8403, -0.5421, 0.0, 0.8403, -0.2665, 0.0, 0.9638, 0.0, -1.0, 0.0, 0.0, -1.0, 0.0, 0.0, -1.0, 0.0, 0.0, -1.0, 0.0, 0.5421, 0.0, 0.8403, 0.6313, 0.0, 0.7756, 0.6313, 0.0, 0.7756, 0.5421, 0.0, 0.8403, 0.0, 1.0, 0.0, 0.0, 1.0, 0.0, 0.0, 1.0, 0.0, 0.0, 1.0, 0.0, -0.5421, 0.0, -0.8403, -0.6313, 0.0, -0.7756, -0.6313, 0.0, -0.7756, -0.5421, 0.0, -0.8403, 0.0, 1.0, 0.0, 0.0, 1.0, 0.0, 0.0, 1.0, 0.0, 0.0, 1.0, 0.0, -0.5421, 0.0, -0.8403, -0.6313, 0.0, -0.7756, -0.6313, 0.0, -0.7756, -0.5421, 0.0, -0.8403, 0.0, -1.0, 0.0, 0.0, -1.0, 0.0, 0.0, -1.0, 0.0, 0.0, -1.0, 0.0, 0.5421, 0.0, 0.8403, 0.6313, 0.0, 0.7756, 0.6313, 0.0, 0.7756, 0.5421, 0.0, 0.8403, 0.0, 1.0, 0.0, 0.0, 1.0, 0.0, 0.0, 1.0, 0.0, 0.0, 1.0, 0.0, -0.5421, 0.0, 0.8403, -0.6313, 0.0, 0.7756, -0.6313, 0.0, 0.7756, -0.5421, 0.0, 0.8403, 0.0, -1.0, 0.0, 0.0, -1.0, 0.0, 0.0, -1.0, 0.0, 0.0, -1.0, 0.0, 0.5421, 0.0, -0.8403, 0.6313, 0.0, -0.7756, 0.6313, 0.0, -0.7756, 0.5421, 0.0, -0.8403, 0.0, -1.0, 0.0, 0.0, -1.0, 0.0, 0.0, -1.0, 0.0, 0.0, -1.0, 0.0, 0.5421, 0.0, -0.8403, 0.6313, 0.0, -0.7756, 0.6313, 0.0, -0.7756, 0.5421, 0.0, -0.8403, 0.0, 1.0, 0.0, 0.0, 1.0, 0.0, 0.0, 1.0, 0.0, 0.0, 1.0, 0.0, -0.5421, 0.0, 0.8403, -0.6313, 0.0, 0.7756, -0.6313, 0.0, 0.7756, -0.5421, 0.0, 0.8403, 0.0, -1.0, 0.0, 0.0, -1.0, 0.0, 0.0, -1.0, 0.0, 0.0, -1.0, 0.0, 0.6313, 0.0, 0.7756, 0.5005, 0.0, 0.8657, 0.5005, 0.0, 0.8657, 0.6313, 0.0, 0.7756, 0.0, 1.0, 0.0, 0.0, 1.0, 0.0, 0.0, 1.0, 0.0, 0.0, 1.0, 0.0, -0.6313, 0.0, -0.7756, -0.5005, 0.0, -0.8657, -0.5005, 0.0, -0.8657, -0.6313, 0.0, -0.7756, 0.0, 1.0, 0.0, 0.0, 1.0, 0.0, 0.0, 1.0, 0.0, 0.0, 1.0, 0.0, -0.6313, 0.0, -0.7756, -0.5005, 0.0, -0.8657, -0.5005, 0.0, -0.8657, -0.6313, 0.0, -0.7756, 0.0, -1.0, 0.0, 0.0, -1.0, 0.0, 0.0, -1.0, 0.0, 0.0, -1.0, 0.0, 0.6313, 0.0, 0.7756, 0.5005, 0.0, 0.8657, 0.5005, 0.0, 0.8657, 0.6313, 0.0, 0.7756, 0.0, 1.0, 0.0, 0.0, 1.0, 0.0, 0.0, 1.0, 0.0, 0.0, 1.0, 0.0, -0.6313, 0.0, 0.7756, -0.5005, 0.0, 0.8657, -0.5005, 0.0, 0.8657, -0.6313, 0.0, 0.7756, 0.0, -1.0, 0.0, 0.0, -1.0, 0.0, 0.0, -1.0, 0.0, 0.0, -1.0, 0.0, 0.6313, 0.0, -0.7756, 0.5005, 0.0, -0.8657, 0.5005, 0.0, -0.8657, 0.6313, 0.0, -0.7756, 0.0, -1.0, 0.0, 0.0, -1.0, 0.0, 0.0, -1.0, 0.0, 0.0, -1.0, 0.0, 0.6313, 0.0, -0.7756, 0.5005, 0.0, -0.8657, 0.5005, 0.0, -0.8657, 0.6313, 0.0, -0.7756, 0.0, 1.0, 0.0, 0.0, 1.0, 0.0, 0.0, 1.0, 0.0, 0.0, 1.0, 0.0, -0.6313, 0.0, 0.7756, -0.5005, 0.0, 0.8657, -0.5005, 0.0, 0.8657, -0.6313, 0.0, 0.7756, 0.0, -1.0, 0.0, 0.0, -1.0, 0.0, 0.0, -1.0, 0.0, 0.0, -1.0, 0.0, 0.5005, 0.0, 0.8657, 0.4644, 0.0, 0.8856, 0.4644, 0.0, 0.8856, 0.5005, 0.0, 0.8657, 0.0, 1.0, 0.0, 0.0, 1.0, 0.0, 0.0, 1.0, 0.0, 0.0, 1.0, 0.0, -0.5005, 0.0, -0.8657, -0.4644, 0.0, -0.8856, -0.4644, 0.0, -0.8856, -0.5005, 0.0, -0.8657, 0.0, 1.0, 0.0, 0.0, 1.0, 0.0, 0.0, 1.0, 0.0, 0.0, 1.0, 0.0, -0.5005, 0.0, -0.8657, -0.4644, 0.0, -0.8856, -0.4644, 0.0, -0.8856, -0.5005, 0.0, -0.8657, 0.0, -1.0, 0.0, 0.0, -1.0, 0.0, 0.0, -1.0, 0.0, 0.0, -1.0, 0.0, 0.5005, 0.0, 0.8657, 0.4644, 0.0, 0.8856, 0.4644, 0.0, 0.8856, 0.5005, 0.0, 0.8657, 0.0, 1.0, 0.0, 0.0, 1.0, 0.0, 0.0, 1.0, 0.0, 0.0, 1.0, 0.0, -0.5005, 0.0, 0.8657, -0.4644, 0.0, 0.8856, -0.4644, 0.0, 0.8856, -0.5005, 0.0, 0.8657, 0.0, -1.0, 0.0, 0.0, -1.0, 0.0, 0.0, -1.0, 0.0, 0.0, -1.0, 0.0, 0.5005, 0.0, -0.8657, 0.4644, 0.0, -0.8856, 0.4644, 0.0, -0.8856, 0.5005, 0.0, -0.8657, 0.0, -1.0, 0.0, 0.0, -1.0, 0.0, 0.0, -1.0, 0.0, 0.0, -1.0, 0.0, 0.5005, 0.0, -0.8657, 0.4644, 0.0, -0.8856, 0.4644, 0.0, -0.8856, 0.5005, 0.0, -0.8657, 0.0, 1.0, 0.0, 0.0, 1.0, 0.0, 0.0, 1.0, 0.0, 0.0, 1.0, 0.0, -0.5005, 0.0, 0.8657, -0.4644, 0.0, 0.8856, -0.4644, 0.0, 0.8856, -0.5005, 0.0, 0.8657, 0.0, -1.0, 0.0, 0.0, -1.0, 0.0, 0.0, -1.0, 0.0, 0.0, -1.0, 0.0, 0.4644, 0.0, 0.8856, 0.1464, 0.0, 0.9892, 0.1464, 0.0, 0.9892, 0.4644, 0.0, 0.8856, 0.0, 1.0, 0.0, 0.0, 1.0, 0.0, 0.0, 1.0, 0.0, 0.0, 1.0, 0.0, -0.4644, 0.0, -0.8856, -0.1464, 0.0, -0.9892, -0.1464, 0.0, -0.9892, -0.4644, 0.0, -0.8856, 0.0, 1.0, 0.0, 0.0, 1.0, 0.0, 0.0, 1.0, 0.0, 0.0, 1.0, 0.0, -0.4644, 0.0, -0.8856, -0.1464, 0.0, -0.9892, -0.1464, 0.0, -0.9892, -0.4644, 0.0, -0.8856, 0.0, -1.0, 0.0, 0.0, -1.0, 0.0, 0.0, -1.0, 0.0, 0.0, -1.0, 0.0, 0.4644, 0.0, 0.8856, 0.1464, 0.0, 0.9892, 0.1464, 0.0, 0.9892, 0.4644, 0.0, 0.8856, 0.0, 1.0, 0.0, 0.0, 1.0, 0.0, 0.0, 1.0, 0.0, 0.0, 1.0, 0.0, -0.4644, 0.0, 0.8856, -0.1464, 0.0, 0.9892, -0.1464, 0.0, 0.9892, -0.4644, 0.0, 0.8856, 0.0, -1.0, 0.0, 0.0, -1.0, 0.0, 0.0, -1.0, 0.0, 0.0, -1.0, 0.0, 0.4644, 0.0, -0.8856, 0.1464, 0.0, -0.9892, 0.1464, 0.0, -0.9892, 0.4644, 0.0, -0.8856, 0.0, -1.0, 0.0, 0.0, -1.0, 0.0, 0.0, -1.0, 0.0, 0.0, -1.0, 0.0, 0.4644, 0.0, -0.8856, 0.1464, 0.0, -0.9892, 0.1464, 0.0, -0.9892, 0.4644, 0.0, -0.8856, 0.0, 1.0, 0.0, 0.0, 1.0, 0.0, 0.0, 1.0, 0.0, 0.0, 1.0, 0.0, -0.4644, 0.0, 0.8856, -0.1464, 0.0, 0.9892, -0.1464, 0.0, 0.9892, -0.4644, 0.0, 0.8856, 0.0, -1.0, 0.0, 0.0, -1.0, 0.0, 0.0, -1.0, 0.0, 0.0, -1.0, 0.0, 0.1464, 0.0, 0.9892, -0.8289, 0.0, 0.5594, -0.8289, 0.0, 0.5594, 0.1464, 0.0, 0.9892, 0.0, 1.0, 0.0, 0.0, 1.0, 0.0, 0.0, 1.0, 0.0, 0.0, 1.0, 0.0, -0.1464, 0.0, -0.9892, 0.3742, 0.0, -0.9274, 0.3742, 0.0, -0.9274, -0.1464, 0.0, -0.9892, 0.0, 1.0, 0.0, 0.0, 1.0, 0.0, 0.0, 1.0, 0.0, 0.0, 1.0, 0.0, -0.1464, 0.0, -0.9892, 0.3742, 0.0, -0.9274, 0.3742, 0.0, -0.9274, -0.1464, 0.0, -0.9892, 0.0, -1.0, 0.0, 0.0, -1.0, 0.0, 0.0, -1.0, 0.0, 0.0, -1.0, 0.0, 0.1464, 0.0, 0.9892, -0.8289, 0.0, 0.5594, -0.8289, 0.0, 0.5594, 0.1464, 0.0, 0.9892, 0.0, 1.0, 0.0, 0.0, 1.0, 0.0, 0.0, 1.0, 0.0, 0.0, 1.0, 0.0, -0.1464, 0.0, 0.9892, 0.8289, 0.0, 0.5594, 0.8289, 0.0, 0.5594, -0.1464, 0.0, 0.9892, 0.0, -1.0, 0.0, 0.0, -1.0, 0.0, 0.0, -1.0, 0.0, 0.0, -1.0, 0.0, 0.1464, 0.0, -0.9892, -0.3742, 0.0, -0.9274, -0.3742, 0.0, -0.9274, 0.1464, 0.0, -0.9892, 0.0, -1.0, 0.0, 0.0, -1.0, 0.0, 0.0, -1.0, 0.0, 0.0, -1.0, 0.0, 0.1464, 0.0, -0.9892, -0.3742, 0.0, -0.9274, -0.3742, 0.0, -0.9274, 0.1464, 0.0, -0.9892, 0.0, 1.0, 0.0, 0.0, 1.0, 0.0, 0.0, 1.0, 0.0, 0.0, 1.0, 0.0, -0.1464, 0.0, 0.9892, 0.8289, 0.0, 0.5594, 0.8289, 0.0, 0.5594, -0.1464, 0.0, 0.9892, 0.0, 0.0, 1.0, 0.0, 0.0, 1.0, 0.0, 0.0, 1.0, 0.0, 0.0, 1.0, -5.058e-07, 0.0, 1.0, 0.2968, 0.3232, 0.8986, -0.2967, 0.3232, 0.8986, 5.058e-07, 0.0, 1.0, -5.058e-07, 0.0, 1.0, 0.2967, -0.3232, 0.8986, 0.2968, 0.3232, 0.8986, -5.058e-07, 0.0, 1.0, 5.058e-07, 0.0, 1.0, -0.2968, -0.3232, 0.8986, 0.2967, -0.3232, 0.8986, -5.058e-07, 0.0, 1.0, 5.058e-07, 0.0, 1.0, -0.2967, 0.3232, 0.8986, -0.2968, -0.3232, 0.8986, 5.058e-07, 0.0, 1.0, 0.2968, 0.3232, 0.8986, 0.6588, 0.7453, -0.1023, -0.6588, 0.7453, -0.1023, -0.2967, 0.3232, 0.8986, 0.2967, -0.3232, 0.8986, 0.6588, -0.7453, -0.1023, 0.6588, 0.7453, -0.1023, 0.2968, 0.3232, 0.8986, -0.2968, -0.3232, 0.8986, -0.6588, -0.7453, -0.1023, 0.6588, -0.7453, -0.1023, 0.2967, -0.3232, 0.8986, -0.2967, 0.3232, 0.8986, -0.6588, 0.7453, -0.1023, -0.6588, -0.7453, -0.1023, -0.2968, -0.3232, 0.8986, 0.6588, 0.7453, -0.1023, 0.5098, 0.601, -0.6155, -0.5098, 0.601, -0.6155, -0.6588, 0.7453, -0.1023, 0.6588, -0.7453, -0.1023, 0.5098, -0.601, -0.6155, 0.5098, 0.601, -0.6155, 0.6588, 0.7453, -0.1023, -0.6588, -0.7453, -0.1023, -0.5098, -0.601, -0.6155, 0.5098, -0.601, -0.6155, 0.6588, -0.7453, -0.1023, -0.6588, 0.7453, -0.1023, -0.5098, 0.601, -0.6155, -0.5098, -0.601, -0.6155, -0.6588, -0.7453, -0.1023, 1.294e-08, 0.0, -1.0, 0.0, 0.0, -1.0, 1.779e-08, 0.0, -1.0, 1.915e-17, 0.0, -1.0, 1.779e-08, 0.0, -1.0, 0.0, 0.0, -1.0, 0.0, 0.0, -1.0, 2.47e-08, 0.0, -1.0, 0.0, 0.0, -1.0, 0.0, 0.0, -1.0, 1.294e-08, 0.0, -1.0, 2.47e-08, 0.0, -1.0, 0.1791, 0.9829, -0.04335, 0.1489, 0.9882, -0.03461, 0.1943, 0.9792, -0.05874, 0.2363, 0.9691, -0.07047, 0.1943, 0.9792, -0.05874, 0.1489, 0.9882, -0.03461, 0.1155, 0.9933, -0.003605, 0.148, 0.989, -0.006149, 0.1155, 0.9933, -0.003605, 0.1489, 0.9882, -0.03461, -1.61e-07, 0.9999, -0.0105, 1.428e-08, 1.0, -0.0008153, -1.61e-07, 0.9999, -0.0105, 0.1489, 0.9882, -0.03461, 0.1791, 0.9829, -0.04335, -1.53e-07, 0.9999, -0.01614, 0.2159, 0.9749, 0.05466, 0.2137, 0.9754, 0.05405, 0.2491, 0.9668, 0.05671, 0.2886, 0.9555, 0.06049, 0.2491, 0.9668, 0.05671, 0.2137, 0.9754, 0.05405, -6.099e-08, 0.9987, 0.05161, -5.078e-08, 0.9985, 0.05398, -6.099e-08, 0.9987, 0.05161, 0.2137, 0.9754, 0.05405, 0.2159, 0.9749, 0.05466, 7.704e-08, 0.9988, 0.04886, -1.779e-08, 0.0, -1.0, 1.258e-08, 0.0, -1.0, 1.294e-08, 0.0, -1.0, 1.915e-17, 0.0, -1.0, 1.294e-08, 0.0, -1.0, 1.258e-08, 0.0, -1.0, -3.347e-08, 0.0, -1.0, 2.47e-08, 0.0, -1.0, -3.347e-08, 0.0, -1.0, 1.258e-08, 0.0, -1.0, -1.779e-08, 0.0, -1.0, -2.47e-08, 0.0, -1.0, -0.1791, 0.9829, -0.04335, -0.1489, 0.9882, -0.03462, -1.61e-07, 0.9999, -0.0105, -1.53e-07, 0.9999, -0.01614, -1.61e-07, 0.9999, -0.0105, -0.1489, 0.9882, -0.03462, -0.1154, 0.9933, -0.003626, 1.428e-08, 1.0, -0.0008153, -0.1154, 0.9933, -0.003626, -0.1489, 0.9882, -0.03462, -0.1943, 0.9792, -0.05874, -0.148, 0.989, -0.006149, -0.1943, 0.9792, -0.05874, -0.1489, 0.9882, -0.03462, -0.1791, 0.9829, -0.04335, -0.2363, 0.9691, -0.07047, -0.2159, 0.9749, 0.05466, -0.2137, 0.9754, 0.05405, -6.099e-08, 0.9987, 0.05161, 7.704e-08, 0.9988, 0.04886, -6.099e-08, 0.9987, 0.05161, -0.2137, 0.9754, 0.05405, -0.2491, 0.9668, 0.05671, -5.078e-08, 0.9985, 0.05398, -0.2491, 0.9668, 0.05671, -0.2137, 0.9754, 0.05405, -0.2159, 0.9749, 0.05466, -0.2886, 0.9555, 0.06049, -1.294e-08, 0.0, -1.0, 2.85e-17, 0.0, -1.0, -1.779e-08, 0.0, -1.0, 1.915e-17, 0.0, -1.0, -1.779e-08, 0.0, -1.0, 2.85e-17, 0.0, -1.0, 0.0, 0.0, -1.0, -2.47e-08, 0.0, -1.0, 0.0, 0.0, -1.0, 2.85e-17, 0.0, -1.0, -1.294e-08, 0.0, -1.0, -2.47e-08, 0.0, -1.0, -0.1791, -0.9829, -0.04335, -0.1489, -0.9882, -0.03461, -0.1943, -0.9792, -0.05874, -0.2363, -0.9691, -0.07047, -0.1943, -0.9792, -0.05874, -0.1489, -0.9882, -0.03461, -0.1155, -0.9933, -0.003605, -0.148, -0.989, -0.006149, -0.1155, -0.9933, -0.003605, -0.1489, -0.9882, -0.03461, 1.61e-07, -0.9999, -0.0105, -1.428e-08, -1.0, -0.0008153, 1.61e-07, -0.9999, -0.0105, -0.1489, -0.9882, -0.03461, -0.1791, -0.9829, -0.04335, 1.53e-07, -0.9999, -0.01614, -0.2159, -0.9749, 0.05466, -0.2137, -0.9754, 0.05405, -0.2491, -0.9668, 0.05671, -0.2886, -0.9555, 0.06049, -0.2491, -0.9668, 0.05671, -0.2137, -0.9754, 0.05405, 6.099e-08, -0.9987, 0.05161, 5.078e-08, -0.9985, 0.05398, 6.099e-08, -0.9987, 0.05161, -0.2137, -0.9754, 0.05405, -0.2159, -0.9749, 0.05466, -7.704e-08, -0.9988, 0.04886, 1.779e-08, 0.0, -1.0, -1.258e-08, 0.0, -1.0, -1.294e-08, 0.0, -1.0, 1.915e-17, 0.0, -1.0, -1.294e-08, 0.0, -1.0, -1.258e-08, 0.0, -1.0, 3.347e-08, 0.0, -1.0, -2.47e-08, 0.0, -1.0, 3.347e-08, 0.0, -1.0, -1.258e-08, 0.0, -1.0, 1.779e-08, 0.0, -1.0, 2.47e-08, 0.0, -1.0, 0.1906, -0.9817, -0.004635, 0.184, -0.9829, 0.0009617, -3.555e-08, -1.0, 0.001078, -1.877e-09, -1.0, -0.00143, -3.555e-08, -1.0, 0.001078, 0.184, -0.9829, 0.0009617, 0.1808, -0.9833, 0.0215, -7.907e-08, -1.0, 0.007904, 0.1808, -0.9833, 0.0215, 0.184, -0.9829, 0.0009617, 0.248, -0.9687, 0.000833, 0.2386, -0.9705, 0.03505, 0.248, -0.9687, 0.000833, 0.184, -0.9829, 0.0009617, 0.1906, -0.9817, -0.004635, 0.2605, -0.9655, -0.007819, 0.2159, -0.9749, 0.05466, 0.2137, -0.9754, 0.05405, 6.099e-08, -0.9987, 0.05161, -7.704e-08, -0.9988, 0.04886, 6.099e-08, -0.9987, 0.05161, 0.2137, -0.9754, 0.05405, 0.2491, -0.9668, 0.05671, 5.078e-08, -0.9985, 0.05398, 0.2491, -0.9668, 0.05671, 0.2137, -0.9754, 0.05405, 0.2159, -0.9749, 0.05466, 0.2886, -0.9555, 0.06049, 0.1573, 0.9875, 0.006153, 0.1497, 0.9886, -0.01352, 0.2006, 0.9793, -0.02592, 0.2174, 0.976, 0.009677, 0.2006, 0.9793, -0.02592, 0.1497, 0.9886, -0.01352, 0.1412, 0.99, -0.002513, 0.1827, 0.9832, -0.005436, 0.1412, 0.99, -0.002513, 0.1497, 0.9886, -0.01352, 2.383e-09, 1.0, -0.001081, 0.0, 1.0, 0.0004728, 2.383e-09, 1.0, -0.001081, 0.1497, 0.9886, -0.01352, 0.1573, 0.9875, 0.006153, 0.0, 1.0, 0.002341, -0.1573, 0.9875, 0.006153, -0.1497, 0.9886, -0.01352, 2.383e-09, 1.0, -0.001081, 0.0, 1.0, 0.002341, 2.383e-09, 1.0, -0.001081, -0.1497, 0.9886, -0.01352, -0.1412, 0.99, -0.002513, 0.0, 1.0, 0.0004728, -0.1412, 0.99, -0.002513, -0.1497, 0.9886, -0.01352, -0.2006, 0.9793, -0.02592, -0.1827, 0.9832, -0.005436, -0.2006, 0.9793, -0.02592, -0.1497, 0.9886, -0.01352, -0.1573, 0.9875, 0.006153, -0.2173, 0.976, 0.009663, -0.1573, -0.9875, 0.006153, -0.1497, -0.9886, -0.01352, -0.2006, -0.9793, -0.02592, -0.2174, -0.976, 0.009677, -0.2006, -0.9793, -0.02592, -0.1497, -0.9886, -0.01352, -0.1412, -0.99, -0.002513, -0.1827, -0.9832, -0.005436, -0.1412, -0.99, -0.002513, -0.1497, -0.9886, -0.01352, -2.383e-09, -1.0, -0.001081, 0.0, -1.0, 0.0004728, -2.383e-09, -1.0, -0.001081, -0.1497, -0.9886, -0.01352, -0.1573, -0.9875, 0.006153, 0.0, -1.0, 0.002341, 0.1573, -0.9875, 0.006153, 0.1319, -0.991, 0.02241, 0.1765, -0.9835, 0.04023, 0.2173, -0.976, 0.009663, 0.1765, -0.9835, 0.04023, 0.1319, -0.991, 0.02241, 0.1154, -0.9933, -0.003626, 0.148, -0.989, -0.006149, 0.1154, -0.9933, -0.003626, 0.1319, -0.991, 0.02241, 0.0, -1.0, 0.004361, -1.428e-08, -1.0, -0.0008153, 0.0, -1.0, 0.004361, 0.1319, -0.991, 0.02241, 0.1573, -0.9875, 0.006153, 0.0, -1.0, 0.002341, 0.1155, 0.9933, -0.003605, 0.1319, 0.991, 0.02242, 0.1765, 0.9835, 0.04023, 0.148, 0.989, -0.006149, 0.1765, 0.9835, 0.04023, 0.1319, 0.991, 0.02242, 0.1573, 0.9875, 0.006153, 0.2174, 0.976, 0.009677, 0.1573, 0.9875, 0.006153, 0.1319, 0.991, 0.02242, 0.0, 1.0, 0.004361, 0.0, 1.0, 0.002341, 0.0, 1.0, 0.004361, 0.1319, 0.991, 0.02242, 0.1155, 0.9933, -0.003605, 1.428e-08, 1.0, -0.0008153, -0.1154, 0.9933, -0.003626, -0.1319, 0.991, 0.02242, 0.0, 1.0, 0.004361, 1.428e-08, 1.0, -0.0008153, 0.0, 1.0, 0.004361, -0.1319, 0.991, 0.02242, -0.1573, 0.9875, 0.006153, 0.0, 1.0, 0.002341, -0.1573, 0.9875, 0.006153, -0.1319, 0.991, 0.02242, -0.1765, 0.9835, 0.04023, -0.2173, 0.976, 0.009663, -0.1765, 0.9835, 0.04023, -0.1319, 0.991, 0.02242, -0.1154, 0.9933, -0.003626, -0.148, 0.989, -0.006149, -0.1155, -0.9933, -0.003605, -0.1319, -0.991, 0.02242, -0.1765, -0.9835, 0.04023, -0.148, -0.989, -0.006149, -0.1765, -0.9835, 0.04023, -0.1319, -0.991, 0.02242, -0.1573, -0.9875, 0.006153, -0.2174, -0.976, 0.009677, -0.1573, -0.9875, 0.006153, -0.1319, -0.991, 0.02242, 0.0, -1.0, 0.004361, 0.0, -1.0, 0.002341, 0.0, -1.0, 0.004361, -0.1319, -0.991, 0.02242, -0.1155, -0.9933, -0.003605, -1.428e-08, -1.0, -0.0008153, 0.1154, -0.9933, -0.003626, 0.1489, -0.9882, -0.03461, 0.1943, -0.9792, -0.05874, 0.148, -0.989, -0.006149, 0.1943, -0.9792, -0.05874, 0.1489, -0.9882, -0.03461, 0.1791, -0.9829, -0.04335, 0.2363, -0.9691, -0.07047, 0.1791, -0.9829, -0.04335, 0.1489, -0.9882, -0.03461, 1.61e-07, -0.9999, -0.0105, 1.53e-07, -0.9999, -0.01614, 1.61e-07, -0.9999, -0.0105, 0.1489, -0.9882, -0.03461, 0.1154, -0.9933, -0.003626, -1.428e-08, -1.0, -0.0008153, 0.1412, -0.99, -0.002513, 0.1497, -0.9886, -0.01352, 0.2006, -0.9793, -0.02592, 0.1827, -0.9832, -0.005436, 0.2006, -0.9793, -0.02592, 0.1497, -0.9886, -0.01352, 0.1573, -0.9875, 0.006153, 0.2173, -0.976, 0.009663, 0.1573, -0.9875, 0.006153, 0.1497, -0.9886, -0.01352, -2.383e-09, -1.0, -0.001081, 0.0, -1.0, 0.002341, -2.383e-09, -1.0, -0.001081, 0.1497, -0.9886, -0.01352, 0.1412, -0.99, -0.002513, 0.0, -1.0, 0.0004728, 0.1412, 0.99, -0.002513, 0.1701, 0.9854, 0.009254, 0.2268, 0.9738, 0.01613, 0.1827, 0.9832, -0.005436, 0.2268, 0.9738, 0.01613, 0.1701, 0.9854, 0.009254, 0.1906, 0.9817, -0.004635, 0.2605, 0.9655, -0.007818, 0.1906, 0.9817, -0.004635, 0.1701, 0.9854, 0.009254, 0.0, 1.0, 0.002272, 0.0, 1.0, -0.001079, 0.0, 1.0, 0.002272, 0.1701, 0.9854, 0.009254, 0.1412, 0.99, -0.002513, 0.0, 1.0, 0.0004728, -0.1412, 0.99, -0.002513, -0.1701, 0.9854, 0.009254, 0.0, 1.0, 0.002272, 0.0, 1.0, 0.0004728, 0.0, 1.0, 0.002272, -0.1701, 0.9854, 0.009254, -0.1906, 0.9817, -0.004634, 0.0, 1.0, -0.001079, -0.1906, 0.9817, -0.004634, -0.1701, 0.9854, 0.009254, -0.2268, 0.9738, 0.01613, -0.2605, 0.9655, -0.007819, -0.2268, 0.9738, 0.01613, -0.1701, 0.9854, 0.009254, -0.1412, 0.99, -0.002513, -0.1827, 0.9832, -0.005436, -0.1412, -0.99, -0.002513, -0.1701, -0.9854, 0.009254, -0.2268, -0.9738, 0.01613, -0.1827, -0.9832, -0.005436, -0.2268, -0.9738, 0.01613, -0.1701, -0.9854, 0.009254, -0.1906, -0.9817, -0.004635, -0.2605, -0.9655, -0.007818, -0.1906, -0.9817, -0.004635, -0.1701, -0.9854, 0.009254, 0.0, -1.0, 0.002272, -1.877e-09, -1.0, -0.00143, 0.0, -1.0, 0.002272, -0.1701, -0.9854, 0.009254, -0.1412, -0.99, -0.002513, 0.0, -1.0, 0.0004728, 0.1906, -0.9817, -0.004635, 0.1701, -0.9854, 0.009254, 0.2268, -0.9738, 0.01613, 0.2605, -0.9655, -0.007819, 0.2268, -0.9738, 0.01613, 0.1701, -0.9854, 0.009254, 0.1412, -0.99, -0.002513, 0.1827, -0.9832, -0.005436, 0.1412, -0.99, -0.002513, 0.1701, -0.9854, 0.009254, 0.0, -1.0, 0.002272, 0.0, -1.0, 0.0004728, 0.0, -1.0, 0.002272, 0.1701, -0.9854, 0.009254, 0.1906, -0.9817, -0.004635, -1.877e-09, -1.0, -0.00143, 0.1906, 0.9817, -0.004635, 0.184, 0.9829, 0.0009615, 0.248, 0.9687, 0.0008326, 0.2605, 0.9655, -0.007818, 0.248, 0.9687, 0.0008326, 0.184, 0.9829, 0.0009615, 0.1808, 0.9833, 0.0215, 0.2386, 0.9705, 0.03505, 0.1808, 0.9833, 0.0215, 0.184, 0.9829, 0.0009615, -2.387e-09, 1.0, 0.001078, 7.907e-08, 1.0, 0.007904, -2.387e-09, 1.0, 0.001078, 0.184, 0.9829, 0.0009615, 0.1906, 0.9817, -0.004635, 0.0, 1.0, -0.001079, -0.1906, 0.9817, -0.004634, -0.184, 0.9829, 0.0009617, -2.387e-09, 1.0, 0.001078, 0.0, 1.0, -0.001079, -2.387e-09, 1.0, 0.001078, -0.184, 0.9829, 0.0009617, -0.1808, 0.9833, 0.0215, 7.907e-08, 1.0, 0.007904, -0.1808, 0.9833, 0.0215, -0.184, 0.9829, 0.0009617, -0.248, 0.9687, 0.000833, -0.2386, 0.9705, 0.03505, -0.248, 0.9687, 0.000833, -0.184, 0.9829, 0.0009617, -0.1906, 0.9817, -0.004634, -0.2605, 0.9655, -0.007819, -0.1906, -0.9817, -0.004635, -0.184, -0.9829, 0.0009615, -0.248, -0.9687, 0.0008326, -0.2605, -0.9655, -0.007818, -0.248, -0.9687, 0.0008326, -0.184, -0.9829, 0.0009615, -0.1808, -0.9833, 0.0215, -0.2386, -0.9705, 0.03505, -0.1808, -0.9833, 0.0215, -0.184, -0.9829, 0.0009615, -3.555e-08, -1.0, 0.001078, -7.907e-08, -1.0, 0.007904, -3.555e-08, -1.0, 0.001078, -0.184, -0.9829, 0.0009615, -0.1906, -0.9817, -0.004635, -1.877e-09, -1.0, -0.00143, 0.0, 0.0, -1.0, 0.0, 0.0, -1.0, 0.0, 0.0, -1.0, 0.0, 0.0, -1.0, 0.416, 0.9091, 0.0202, 0.4181, 0.9083, 0.01355, -0.1879, 0.9822, -0.0002223, -0.1847, 0.9828, -0.009032, 0.4181, 0.9083, 0.01355, 0.675, 0.7378, -7.823e-07, -0.675, 0.7378, -8e-07, -0.1879, 0.9822, -0.0002223, 0.675, 0.7378, -7.823e-07, 0.1879, 0.9822, 0.000229, -0.5357, 0.8444, 0.003159, -0.675, 0.7378, -8e-07, 0.6698, 0.7425, 4.997e-07, 0.416, 0.9091, 0.0202, -0.1847, 0.9828, -0.009032, -0.6698, 0.7425, -5.155e-07, 0.1847, 0.9828, 0.009031, 0.6698, 0.7426, 4.941e-07, -0.6698, 0.7425, -5.169e-07, -0.416, 0.9091, -0.0202, 0.6698, 0.7426, 4.941e-07, 0.416, 0.9091, 0.0202, -0.1847, 0.9828, -0.009031, -0.6698, 0.7425, -5.169e-07, 0.416, 0.9091, 0.0202, 0.4181, 0.9083, 0.01355, -0.1879, 0.9822, -0.0002223, -0.1847, 0.9828, -0.009031, 0.1879, 0.9822, 0.000229, 0.1847, 0.9828, 0.009031, -0.416, 0.9091, -0.0202, -0.5357, 0.8444, 0.003159, 0.4181, 0.9083, 0.01355, 0.2819, 0.9591, 0.02678, -0.3827, 0.9239, -0.0004597, -0.1879, 0.9822, -0.0002223, 0.3827, 0.9239, 0.0004597, 0.1879, 0.9822, 0.000229, -0.4181, 0.9083, -0.01355, -0.2819, 0.9591, -0.02678, 0.1879, 0.9822, 0.000229, 0.1847, 0.9828, 0.009032, -0.416, 0.9091, -0.0202, -0.4181, 0.9083, -0.01355, 0.1847, 0.9828, 0.009032, 0.6698, 0.7425, 4.997e-07, -0.6698, 0.7425, -5.155e-07, -0.416, 0.9091, -0.0202, 0.5308, -0.844, 0.07741, 0.6698, -0.7426, -6.121e-09, 0.6698, 0.7425, 4.997e-07, 0.1847, 0.9828, 0.009032, 0.6698, -0.7426, -6.121e-09, 0.1847, -0.9828, -0.009046, 0.7264, -0.6864, -0.0354, 0.6698, 0.7425, 4.997e-07, 0.1847, -0.9828, -0.009046, 0.1879, -0.9822, -0.0002155, 0.7338, -0.6792, -0.01418, 0.7264, -0.6864, -0.0354, 0.1879, -0.9822, -0.0002155, 0.675, -0.7378, 7.674e-07, 0.675, 0.7378, -7.823e-07, 0.7338, -0.6792, -0.01418, 0.675, -0.7378, 7.674e-07, 0.7338, 0.6792, 0.01418, 0.1879, 0.9822, 0.000229, 0.675, 0.7378, -7.823e-07, 0.7338, 0.6792, 0.01418, 0.7264, 0.6864, 0.0354, 0.1847, 0.9828, 0.009031, 0.1879, 0.9822, 0.000229, 0.7264, 0.6864, 0.0354, 0.6698, -0.7425, -5.169e-07, 0.6698, 0.7426, 4.941e-07, 0.1847, 0.9828, 0.009031, 0.6698, -0.7425, -5.169e-07, 0.1847, -0.9828, -0.009046, 0.7264, -0.6864, -0.0354, 0.6698, 0.7426, 4.941e-07, 0.1847, -0.9828, -0.009046, 0.1879, -0.9822, -0.0002155, 0.7338, -0.6792, -0.01418, 0.7264, -0.6864, -0.0354, 0.1879, -0.9822, -0.0002155, 0.3827, -0.9239, -0.0004597, 0.8775, -0.4788, -0.02751, 0.7338, -0.6792, -0.01418, 0.8775, 0.4788, 0.02751, 0.7338, 0.6792, 0.01418, 0.1879, 0.9822, 0.000229, 0.3827, 0.9239, 0.0004597, 0.7338, 0.6792, 0.01418, 0.5308, -0.844, 0.07741, 0.1847, 0.9828, 0.009032, 0.1879, 0.9822, 0.000229, -0.4181, -0.9083, 0.01355, -0.2819, -0.9591, 0.02678, 0.3827, -0.9239, -0.0004597, 0.1879, -0.9822, -0.0002155, -0.1879, -0.9822, 0.0002222, -0.1847, -0.9828, 0.009032, 0.5308, -0.844, 0.07741, 0.4181, -0.9083, -0.01355, -0.1847, -0.9828, 0.009032, -0.6698, -0.7425, 4.997e-07, 0.6698, -0.7426, -6.121e-09, 0.5308, -0.844, 0.07741, -0.6698, -0.7425, 4.997e-07, -0.416, -0.9091, 0.0202, 0.1847, -0.9828, -0.009046, 0.6698, -0.7426, -6.121e-09, -0.416, -0.9091, 0.0202, -0.4181, -0.9083, 0.01355, 0.1879, -0.9822, -0.0002155, 0.1847, -0.9828, -0.009046, -0.4181, -0.9083, 0.01355, -0.675, -0.7378, -7.823e-07, 0.675, -0.7378, 7.674e-07, 0.1879, -0.9822, -0.0002155, -0.675, -0.7378, -7.823e-07, -0.1879, -0.9822, 0.000229, 0.4181, -0.9083, -0.01355, 0.675, -0.7378, 7.674e-07, -0.1879, -0.9822, 0.000229, -0.1847, -0.9828, 0.009032, 0.416, -0.9091, -0.0202, 0.4181, -0.9083, -0.01355, -0.1847, -0.9828, 0.009032, -0.6698, -0.7426, 4.941e-07, 0.6698, -0.7425, -5.169e-07, 0.416, -0.9091, -0.0202, -0.6698, -0.7426, 4.941e-07, -0.416, -0.9091, 0.0202, 0.1847, -0.9828, -0.009046, 0.6698, -0.7425, -5.169e-07, -0.416, -0.9091, 0.0202, -0.4181, -0.9083, 0.01355, 0.1879, -0.9822, -0.0002155, 0.1847, -0.9828, -0.009046, -0.3827, -0.9239, 0.0004597, -0.1879, -0.9822, 0.0002222, 0.4181, -0.9083, -0.01355, 0.2819, -0.9591, -0.02678, -0.1847, 0.9828, -0.009031, -0.1879, 0.9822, -0.0002223, -0.7338, 0.6792, -0.01418, -0.7264, 0.6864, -0.0354, -0.1879, 0.9822, -0.0002223, -0.3827, 0.9239, -0.0004597, -0.8775, 0.4788, -0.02751, -0.7338, 0.6792, -0.01418, -0.8775, -0.4788, 0.02751, -0.7338, -0.6792, 0.01418, -0.1879, -0.9822, 0.0002222, -0.3827, -0.9239, 0.0004597, -0.7338, -0.6792, 0.01418, -0.7264, -0.6864, 0.0354, -0.1847, -0.9828, 0.009032, -0.1879, -0.9822, 0.0002222, -0.7264, -0.6864, 0.0354, -0.6698, 0.7425, -5.155e-07, -0.6698, -0.7425, 4.997e-07, -0.1847, -0.9828, 0.009032, -0.6698, 0.7425, -5.155e-07, -0.1847, 0.9828, -0.009032, -0.7264, 0.6864, -0.0354, -0.6698, -0.7425, 4.997e-07, -0.1847, 0.9828, -0.009032, -0.1879, 0.9822, -0.0002223, -0.7338, 0.6792, -0.01418, -0.7264, 0.6864, -0.0354, -0.1879, 0.9822, -0.0002223, -0.675, 0.7378, -8e-07, -0.675, -0.7378, -7.823e-07, -0.7338, 0.6792, -0.01418, -0.675, 0.7378, -8e-07, -0.5357, 0.8444, 0.003159, -0.1879, -0.9822, 0.000229, -0.675, -0.7378, -7.823e-07, -0.5357, 0.8444, 0.003159, -0.7264, -0.6864, 0.0354, -0.1847, -0.9828, 0.009032, -0.1879, -0.9822, 0.000229, -0.7264, -0.6864, 0.0354, -0.6698, 0.7425, -5.169e-07, -0.6698, -0.7426, 4.941e-07, -0.1847, -0.9828, 0.009032, -0.6698, 0.7425, -5.169e-07, -0.1847, 0.9828, -0.009031, -0.7264, 0.6864, -0.0354, -0.6698, -0.7426, 4.941e-07])] * 3)])

# ---- objects
ob_untitled_1 = bpy.data.objects.new('Untitled_1', None)
ob_symmetry = bpy.data.objects.new('Symmetry', me_symmetry)

# ---- transforms, parenting, visibility, modifiers, constraints
ob_untitled_1.location = (0.0, 0.0, 0.0)
ob_untitled_1.rotation_mode = 'QUATERNION'
ob_untitled_1.rotation_quaternion = (1.0, 0.0, 0.0, 0.0)
ob_untitled_1.empty_image_offset = (0.0, 0.0)
ob_untitled_1.lineart.crease_threshold = 0.0
ob_symmetry.parent = ob_untitled_1
ob_symmetry.location = (0.0, 0.0, 0.0)
ob_symmetry.rotation_mode = 'QUATERNION'
ob_symmetry.rotation_quaternion = (1.0, 0.0, 0.0, 0.0)
ob_symmetry.lineart.crease_threshold = 0.0

# ---- collection membership
col_collection_1.objects.link(ob_untitled_1)
col_collection_1.objects.link(ob_symmetry)

# ---- scene / render settings (as saved in the file)
scene.frame_start = 0; scene.frame_end = 200; scene.frame_set(0)
scene.render.engine = 'BLENDER_EEVEE_NEXT'
scene.render.resolution_percentage = 50
scene.render.fps = 29
scene.render.dither_intensity = 0.0
scene.cycles.use_denoising = False
scene.cycles.samples = 10
scene.cycles.sampling_pattern = 'TABULATED_SOBOL'
scene.cycles.light_sampling_threshold = 0.0
scene.cycles.use_adaptive_sampling = False
scene.cycles.use_light_tree = False
scene.cycles.blur_glossy = 0.0
scene.cycles.pixel_filter_type = 'GAUSSIAN'
scene.cycles.sample_clamp_indirect = 0.0
scene.view_settings.view_transform = 'Standard'
bpy.context.view_layer.update()

# ---- added for rendering (the .blend has no active camera and no usable light): camera, sun
cam_auto = bpy.data.cameras.new('AutoCamera')
cam_auto.lens = 50.0
cam_auto.sensor_width = 36.0
cam_auto.clip_end = 24242.0
ob_auto_camera = bpy.data.objects.new('AutoCamera', cam_auto)
scene.collection.objects.link(ob_auto_camera)
ob_auto_camera.location = (1381.32, -1657.58, 1538.67)
ob_auto_camera.rotation_euler = (1.09748, -7.21219e-08, 0.694738)
scene.camera = ob_auto_camera
light_auto_sun = bpy.data.lights.new('AutoSun', 'SUN')
light_auto_sun.energy = 3.0
light_auto_sun.angle = 0.0523599
ob_auto_sun = bpy.data.objects.new('AutoSun', light_auto_sun)
scene.collection.objects.link(ob_auto_sun)
ob_auto_sun.rotation_euler = (0.872665, 0.174533, 0.523599)
bpy.context.view_layer.update()
